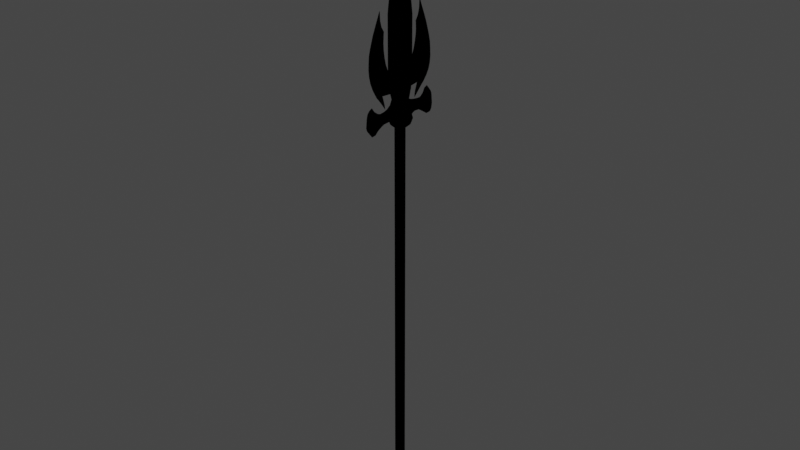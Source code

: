# Source: default_trident_DUO.blend  (saved by Blender 2.83.19; exported with 4.5.12 LTS)
import bpy
from mathutils import Matrix  # noqa: F401  (used for matrix-valued properties, if any)

bpy.ops.wm.read_factory_settings(use_empty=True)
scene = bpy.context.scene
scene.name = 'Scene'

# ---- collections
col_collection = bpy.data.collections.new('Collection'); scene.collection.children.link(col_collection)
col_mesh = bpy.data.collections.new('Mesh'); scene.collection.children.link(col_mesh)
col_rig = bpy.data.collections.new('Rig'); scene.collection.children.link(col_rig)
col_collision = bpy.data.collections.new('Collision'); scene.collection.children.link(col_collision)
col_extras = bpy.data.collections.new('Extras'); scene.collection.children.link(col_extras)

# ---- materials (node trees are filled in below, after node groups)
mat_toon2 = bpy.data.materials.new('Toon2')
mat_toon2.use_transparent_shadow = False

# ---- material node trees
mat_toon2.use_nodes = True; mat_toon2.node_tree.nodes.clear()
_N = mat_toon2.node_tree.nodes; _L = mat_toon2.node_tree.links
n0 = _N.new('ShaderNodeBsdfToon'); n0.name = 'Toon BSDF'; n0.location = (10, 300)
n0.inputs[0].default_value = (0.0, 0.0, 0.0, 1.0)
n0.inputs[1].default_value = 0.4273
n0.inputs[2].default_value = 0.3273
n1 = _N.new('ShaderNodeNewGeometry'); n1.name = 'Geometry'; n1.location = (-180, 280)
n2 = _N.new('ShaderNodeOutputMaterial'); n2.name = 'Material Output.001'; n2.location = (273, 260)
_L.new(n0.outputs[0], n2.inputs[0])
_L.new(n1.outputs[1], n0.inputs[3])
n2.is_active_output = True

# ---- world
world_world = bpy.data.worlds.new('World'); scene.world = world_world
world_world.use_nodes = True; world_world.node_tree.nodes.clear()
_N = world_world.node_tree.nodes; _L = world_world.node_tree.links
n0 = _N.new('ShaderNodeOutputWorld'); n0.name = 'World Output'; n0.location = (300, 300)
n1 = _N.new('ShaderNodeBackground'); n1.name = 'Background'; n1.location = (10, 300)
n1.inputs[0].default_value = (0.05088, 0.05088, 0.05088, 1.0)
_L.new(n1.outputs[0], n0.inputs[0])
n0.is_active_output = True
world_world.color = (0.05088, 0.05088, 0.05088)
world_world.use_sun_shadow = False
world_world.sun_shadow_jitter_overblur = 0.0

# ---- meshes
me_cylinder = bpy.data.meshes.new('Cylinder')
me_cylinder.from_pydata([(-0.01085, -0.02619, 0.1828), (-0.01085, -0.02619, 2.348), (-0.02005, -0.02005, 0.1828), (-0.02005, -0.02005, 2.348), (-0.02619, -0.01085, 0.1828), (-0.02619, -0.01085, 2.348), (-0.02835, 3.381e-10, 0.1828), (-0.02835, 3.381e-10, 2.348), (-0.02619, 0.01085, 0.1828), (-0.02619, 0.01085, 2.348), (-0.02005, 0.02005, 0.1828), (-0.02005, 0.02005, 2.348), (-0.01085, 0.02619, 0.1828), (-0.01085, 0.02619, 2.348), (-0.02226, -0.05374, 0.1828), (-0.04113, -0.04113, 0.1828), (-0.05374, -0.02226, 0.1828), (-0.05817, 8.161e-10, 0.1828), (-0.05374, 0.02226, 0.1828), (-0.04113, 0.04113, 0.1828), (-0.02226, 0.05374, 0.1828), (-0.02196, -0.05302, 0.07843), (-0.04058, -0.04058, 0.07843), (-0.05302, -0.02196, 0.07843), (-0.05739, 8.177e-10, 0.07843), (-0.05302, 0.02196, 0.07843), (-0.04058, 0.04058, 0.07843), (-0.02196, 0.05302, 0.07843), (-0.06794, 0.06794, 0.1467), (-0.08877, 0.03677, 0.1467), (-0.03677, 0.08877, 0.1467), (-0.03677, -0.08877, 0.1467), (-0.06794, -0.06794, 0.1467), (-0.08877, -0.03677, 0.1467), (-0.09608, 1.224e-09, 0.1467), (-0.0473, 0.0473, 0.1161), (-0.0256, 0.0618, 0.1161), (-0.0256, -0.0618, 0.1161), (-0.0473, -0.0473, 0.1161), (-0.0618, -0.0256, 0.1161), (-0.06689, 9.24e-10, 0.1161), (-0.0618, 0.0256, 0.1161), (-0.04276, 0.04276, 0.09729), (-0.02314, 0.05587, 0.09729), (-0.02314, -0.05587, 0.09729), (-0.04276, -0.04276, 0.09729), (-0.05587, -0.02314, 0.09729), (-0.06047, 8.599e-10, 0.09729), (-0.05587, 0.02314, 0.09729), (-0.07187, 0.02977, 0.1284), (-0.05501, 0.05501, 0.1284), (-0.02977, 0.07187, 0.1284), (-0.02977, -0.07187, 0.1284), (-0.05501, -0.05501, 0.1284), (-0.07187, -0.02977, 0.1284), (-0.07779, 1.055e-09, 0.1284), (-0.02255, -0.05444, 0.05566), (-0.04166, -0.04166, 0.05566), (-0.05444, -0.02255, 0.05566), (-0.05892, 8.706e-10, 0.05566), (-0.05444, 0.02255, 0.05566), (-0.04166, 0.04166, 0.05566), (-0.02255, 0.05444, 0.05566), (-0.02437, -0.05884, 0.04151), (-0.04503, -0.04503, 0.04151), (-0.05884, -0.02437, 0.04151), (-0.06368, 8.657e-10, 0.04151), (-0.05884, 0.02437, 0.04151), (-0.04503, 0.04503, 0.04151), (-0.02437, 0.05884, 0.04151), (-0.02463, -0.05945, 0.03976), (-0.0455, -0.0455, 0.03976), (-0.05945, -0.02463, 0.03976), (-0.06435, 8.816e-10, 0.03976), (-0.05945, 0.02463, 0.03976), (-0.0455, 0.0455, 0.03976), (-0.02463, 0.05945, 0.03976), (-0.02441, -0.05894, 0.03796), (-0.04511, -0.04511, 0.03796), (-0.05894, -0.02441, 0.03796), (-0.06379, 8.82e-10, 0.03796), (-0.05894, 0.02441, 0.03796), (-0.04511, 0.04511, 0.03796), (-0.02441, 0.05894, 0.03796), (-0.0143, -0.03452, 0.03796), (-0.02642, -0.02642, 0.03796), (-0.03452, -0.0143, 0.03796), (-0.03736, 7.095e-10, 0.03796), (-0.03452, 0.0143, 0.03796), (-0.02642, 0.02642, 0.03796), (-0.0143, 0.03452, 0.03796), (-0.0139, -0.03355, 0.0371), (-0.02568, -0.02568, 0.0371), (-0.03355, -0.0139, 0.0371), (-0.03631, 6.7e-10, 0.0371), (-0.03355, 0.0139, 0.0371), (-0.02568, 0.02568, 0.0371), (-0.0139, 0.03355, 0.0371), (-0.0139, -0.03355, 0.01639), (-0.02568, -0.02568, 0.01639), (-0.03355, -0.0139, 0.01639), (-0.03631, 6.7e-10, 0.01639), (-0.03355, 0.0139, 0.01639), (-0.02568, 0.02568, 0.01639), (-0.0139, 0.03355, 0.01639), (-0.01349, -0.03258, 0.01497), (-0.02493, -0.02493, 0.01497), (-0.03258, -0.01349, 0.01497), (-0.03526, 6.506e-10, 0.01497), (-0.03258, 0.01349, 0.01497), (-0.02493, 0.02493, 0.01497), (-0.01349, 0.03258, 0.01497), (-0.01252, -0.03022, 0.01331), (-0.02313, -0.02313, 0.01331), (-0.03022, -0.01252, 0.01331), (-0.03271, 6.035e-10, 0.01331), (-0.03022, 0.01252, 0.01331), (-0.02313, 0.02313, 0.01331), (-0.01252, 0.03022, 0.01331), (-0.03158, 0.03158, 2.366), (-0.04633, 0.01919, 2.366), (-0.05015, 6.734e-10, 2.366), (-0.04633, -0.01919, 2.366), (-0.03158, -0.03158, 2.366), (-0.01919, -0.04633, 2.366), (-0.01919, 0.04633, 2.366), (-0.02162, 0.05219, 2.373), (-0.03557, 0.03557, 2.373), (-0.05219, 0.02162, 2.373), (-0.05649, 7.291e-10, 2.373), (-0.05219, -0.02162, 2.373), (-0.03557, -0.03557, 2.373), (-0.02162, -0.05219, 2.373), (-0.0417, -0.0417, 2.406), (-0.06828, 7.841e-10, 2.406), (-0.0417, 0.0417, 2.406), (-0.02613, 0.06309, 2.406), (-0.01714, -0.04139, 2.49), (-0.02736, -0.02736, 2.49), (-0.04139, -0.01714, 2.49), (-0.02736, 0.02736, 2.49), (-0.02098, -0.05066, 2.551), (-0.03877, -0.03877, 2.551), (-0.05066, -0.02098, 2.551), (-0.05066, 0.02098, 2.551), (-0.03877, 0.03877, 2.551), (-0.02301, -0.05555, 2.629), (-0.04252, -0.04252, 2.629), (-0.05555, -0.02301, 2.629), (-0.06013, 1.199e-10, 2.629), (-0.05555, 0.02301, 2.629), (-0.04252, 0.04252, 2.629), (-0.02301, 0.05555, 2.629), (-0.02301, -0.05555, 2.937), (-0.04252, -0.04252, 2.937), (-0.05555, -0.02301, 2.937), (-0.06013, 1.199e-10, 2.937), (-0.05555, 0.02301, 2.937), (-0.04252, 0.04252, 2.937), (-0.02301, 0.05555, 2.937), (-0.01009, -0.02435, 3.303), (-0.01864, -0.01864, 3.303), (-0.02435, -0.01009, 3.303), (-0.02636, -4.705e-10, 3.303), (-0.02435, 0.01009, 3.303), (-0.01864, 0.01864, 3.303), (-0.01009, 0.02435, 3.303), (-0.01304, 0.1029, 2.409), (-0.01723, 0.08417, 2.408), (-0.01087, 0.1209, 2.407), (-0.009352, 0.136, 2.405), (-0.009052, 0.1522, 2.398), (-0.008107, 0.1707, 2.388), (-0.005004, 0.1957, 2.372), (-0.009304, 0.1029, 2.463), (-0.01247, 0.08417, 2.467), (-0.01714, 0.04139, 2.49), (-0.00801, 0.1209, 2.459), (-0.006429, 0.136, 2.457), (-0.006656, 0.153, 2.456), (-0.008593, 0.1707, 2.46), (-0.01177, 0.1957, 2.474), (-0.01665, 0.2144, 2.494), (-0.01453, 0.2294, 2.482), (-0.008174, 0.2434, 2.464), (-0.01506, 0.1029, 2.414), (-0.01246, 0.1209, 2.413), (-0.01085, 0.136, 2.411), (-0.0111, 0.153, 2.405), (-0.01341, 0.1707, 2.397), (-0.01806, 0.1957, 2.385), (-0.02269, 0.2144, 2.376), (-0.01992, 0.2294, 2.39), (-0.01247, 0.2434, 2.412), (-0.01996, 0.08417, 2.412), (-0.06309, -0.02613, 2.406), (-0.06309, 0.02613, 2.406), (-0.01304, -0.1029, 2.409), (-0.01723, -0.08417, 2.408), (-0.02613, -0.06309, 2.406), (-0.01087, -0.1209, 2.407), (-0.009352, -0.136, 2.405), (-0.009052, -0.1522, 2.398), (-0.008107, -0.1707, 2.388), (-0.005004, -0.1957, 2.372), (-0.009304, -0.1029, 2.463), (-0.01247, -0.08417, 2.467), (-0.00801, -0.1209, 2.459), (-0.006429, -0.136, 2.457), (-0.006656, -0.153, 2.456), (-0.008593, -0.1707, 2.46), (-0.01177, -0.1957, 2.474), (-0.01665, -0.2144, 2.494), (-0.01453, -0.2294, 2.482), (-0.008174, -0.2434, 2.464), (-0.01506, -0.1029, 2.414), (-0.01246, -0.1209, 2.413), (-0.01085, -0.136, 2.411), (-0.0111, -0.153, 2.405), (-0.01341, -0.1707, 2.397), (-0.01806, -0.1957, 2.385), (-0.02269, -0.2144, 2.376), (-0.01992, -0.2294, 2.39), (-0.01247, -0.2434, 2.412), (-0.01996, -0.08417, 2.412), (-0.01089, -0.05752, 2.534), (-0.009841, -0.06394, 2.542), (-0.006664, -0.0776, 2.549), (-0.02201, -0.06107, 2.584), (-0.02257, -0.05297, 2.59), (-0.02273, -0.0678, 2.593), (-0.02357, -0.0776, 2.6), (-0.02466, -0.1182, 2.619), (-0.01868, -0.05929, 2.559), (-0.01694, -0.06587, 2.567), (-0.01484, -0.0776, 2.574), (-0.01289, -0.1262, 2.585), (-0.02211, -0.05199, 2.57), (-0.02301, -0.05555, 2.615), (-0.02111, -0.06309, 2.625), (-0.01989, -0.06979, 2.629), (-0.01909, -0.0776, 2.635), (-0.02381, -0.108, 2.662), (-0.04225, -0.1873, 2.687), (-0.01879, -0.1618, 2.552), (-0.03803, -0.1881, 2.759), (-0.02673, -0.1832, 2.825), (-0.01483, -0.17, 2.899), (-0.01145, -0.1645, 2.921), (-0.006439, -0.1572, 2.951), (-0.004095, -0.1532, 2.968), (-0.01517, -0.1502, 2.536), (-0.009188, -0.1304, 2.506), (-0.00512, -0.1217, 2.49), (-0.03715, -0.1804, 2.619), (-0.02828, -0.174, 2.585), (-0.04118, -0.1849, 2.653), (-0.04017, -0.1884, 2.723), (-0.03257, -0.1863, 2.793), (-0.02139, -0.1774, 2.862), (-0.02747, -0.1398, 2.723), (-0.003788, -0.1255, 2.872), (-0.00981, -0.1338, 2.851), (-0.01473, -0.1409, 2.826), (-0.004177, -0.1517, 2.932), (-0.02673, -0.1243, 2.687), (-0.02507, -0.1458, 2.759), (-0.0201, -0.1454, 2.793), (-0.004283, -0.1433, 2.898), (-0.01089, 0.05752, 2.534), (-0.02098, 0.05066, 2.551), (-0.009841, 0.06393, 2.542), (-0.006665, 0.0776, 2.549), (-0.02201, 0.06107, 2.584), (-0.02257, 0.05297, 2.59), (-0.02273, 0.0678, 2.593), (-0.02357, 0.0776, 2.6), (-0.02466, 0.1182, 2.619), (-0.01868, 0.05929, 2.559), (-0.01694, 0.06587, 2.567), (-0.01484, 0.0776, 2.574), (-0.01289, 0.1262, 2.585), (-0.02211, 0.05199, 2.57), (-0.02301, 0.05555, 2.615), (-0.02111, 0.06309, 2.625), (-0.01989, 0.06979, 2.629), (-0.01909, 0.0776, 2.635), (-0.02381, 0.108, 2.662), (-0.04225, 0.1873, 2.687), (-0.01879, 0.1618, 2.552), (-0.03803, 0.1881, 2.759), (-0.02673, 0.1832, 2.825), (-0.01483, 0.17, 2.899), (-0.01145, 0.1645, 2.921), (-0.006439, 0.1572, 2.951), (-0.004096, 0.1532, 2.968), (-0.01517, 0.1502, 2.536), (-0.009188, 0.1304, 2.506), (-0.005121, 0.1217, 2.49), (-0.03715, 0.1804, 2.619), (-0.02828, 0.174, 2.585), (-0.04118, 0.1849, 2.653), (-0.04017, 0.1884, 2.723), (-0.03257, 0.1863, 2.793), (-0.02139, 0.1774, 2.862), (-0.02747, 0.1398, 2.723), (-0.003788, 0.1255, 2.872), (-0.00981, 0.1338, 2.851), (-0.01473, 0.1409, 2.826), (-0.004177, 0.1517, 2.932), (-0.02673, 0.1243, 2.687), (-0.02507, 0.1458, 2.759), (-0.0201, 0.1454, 2.793), (-0.004284, 0.1433, 2.898), (-0.04139, 0.01714, 2.49), (-0.05483, -1.336e-07, 2.551), (-0.0448, -1.51e-07, 2.49), (0.0, 0.02835, 0.1828), (0.0, 0.02835, 2.348), (0.0, -0.02835, 0.1828), (0.0, -0.02835, 2.348), (0.01085, -0.02619, 0.1828), (0.01085, -0.02619, 2.348), (0.02005, -0.02005, 0.1828), (0.02005, -0.02005, 2.348), (0.02619, -0.01085, 0.1828), (0.02619, -0.01085, 2.348), (0.02835, 3.381e-10, 0.1828), (0.02835, 3.381e-10, 2.348), (0.02619, 0.01085, 0.1828), (0.02619, 0.01085, 2.348), (0.02005, 0.02005, 0.1828), (0.02005, 0.02005, 2.348), (0.01085, 0.02619, 0.1828), (0.01085, 0.02619, 2.348), (0.0, 0.05817, 0.1828), (0.0, -0.05817, 0.1828), (0.02226, -0.05374, 0.1828), (0.04113, -0.04113, 0.1828), (0.05374, -0.02226, 0.1828), (0.05817, 8.161e-10, 0.1828), (0.05374, 0.02226, 0.1828), (0.04113, 0.04113, 0.1828), (0.02226, 0.05374, 0.1828), (0.0, 0.05739, 0.07843), (0.0, -0.05739, 0.07843), (0.02196, -0.05302, 0.07843), (0.04058, -0.04058, 0.07843), (0.05302, -0.02196, 0.07843), (0.05739, 8.177e-10, 0.07843), (0.05302, 0.02196, 0.07843), (0.04058, 0.04058, 0.07843), (0.02196, 0.05302, 0.07843), (0.06794, 0.06794, 0.1467), (0.08877, 0.03677, 0.1467), (0.03677, 0.08877, 0.1467), (0.0, -0.09608, 0.1467), (0.0, 0.09608, 0.1467), (0.03677, -0.08877, 0.1467), (0.06794, -0.06794, 0.1467), (0.08877, -0.03677, 0.1467), (0.09608, 1.224e-09, 0.1467), (0.0473, 0.0473, 0.1161), (0.0256, 0.0618, 0.1161), (0.0, -0.06689, 0.1161), (0.0256, -0.0618, 0.1161), (0.0473, -0.0473, 0.1161), (0.0618, -0.0256, 0.1161), (0.06689, 9.24e-10, 0.1161), (0.0618, 0.0256, 0.1161), (0.0, 0.06689, 0.1161), (0.04276, 0.04276, 0.09729), (0.02314, 0.05587, 0.09729), (0.0, -0.06047, 0.09729), (0.02314, -0.05587, 0.09729), (0.04276, -0.04276, 0.09729), (0.05587, -0.02314, 0.09729), (0.06047, 8.599e-10, 0.09729), (0.05587, 0.02314, 0.09729), (0.0, 0.06047, 0.09729), (0.07187, 0.02977, 0.1284), (0.0, 0.07779, 0.1284), (0.05501, 0.05501, 0.1284), (0.02977, 0.07187, 0.1284), (0.0, -0.07779, 0.1284), (0.02977, -0.07187, 0.1284), (0.05501, -0.05501, 0.1284), (0.07187, -0.02977, 0.1284), (0.07779, 1.055e-09, 0.1284), (0.0, 0.05892, 0.05566), (0.0, -0.05892, 0.05566), (0.02255, -0.05444, 0.05566), (0.04166, -0.04166, 0.05566), (0.05444, -0.02255, 0.05566), (0.05892, 8.706e-10, 0.05566), (0.05444, 0.02255, 0.05566), (0.04166, 0.04166, 0.05566), (0.02255, 0.05444, 0.05566), (0.0, 0.06368, 0.04151), (0.0, -0.06368, 0.04151), (0.02437, -0.05884, 0.04151), (0.04503, -0.04503, 0.04151), (0.05884, -0.02437, 0.04151), (0.06368, 8.657e-10, 0.04151), (0.05884, 0.02437, 0.04151), (0.04503, 0.04503, 0.04151), (0.02437, 0.05884, 0.04151), (0.0, 0.06435, 0.03976), (0.0, -0.06435, 0.03976), (0.02463, -0.05945, 0.03976), (0.0455, -0.0455, 0.03976), (0.05945, -0.02463, 0.03976), (0.06435, 8.816e-10, 0.03976), (0.05945, 0.02463, 0.03976), (0.0455, 0.0455, 0.03976), (0.02463, 0.05945, 0.03976), (0.0, 0.06379, 0.03796), (0.0, -0.06379, 0.03796), (0.02441, -0.05894, 0.03796), (0.04511, -0.04511, 0.03796), (0.05894, -0.02441, 0.03796), (0.06379, 8.82e-10, 0.03796), (0.05894, 0.02441, 0.03796), (0.04511, 0.04511, 0.03796), (0.02441, 0.05894, 0.03796), (0.0, 0.03736, 0.03796), (0.0, -0.03736, 0.03796), (0.0143, -0.03452, 0.03796), (0.02642, -0.02642, 0.03796), (0.03452, -0.0143, 0.03796), (0.03736, 7.095e-10, 0.03796), (0.03452, 0.0143, 0.03796), (0.02642, 0.02642, 0.03796), (0.0143, 0.03452, 0.03796), (0.0, 0.03631, 0.0371), (0.0, -0.03631, 0.0371), (0.0139, -0.03355, 0.0371), (0.02568, -0.02568, 0.0371), (0.03355, -0.0139, 0.0371), (0.03631, 6.7e-10, 0.0371), (0.03355, 0.0139, 0.0371), (0.02568, 0.02568, 0.0371), (0.0139, 0.03355, 0.0371), (0.0, 0.03631, 0.01639), (0.0, -0.03631, 0.01639), (0.0139, -0.03355, 0.01639), (0.02568, -0.02568, 0.01639), (0.03355, -0.0139, 0.01639), (0.03631, 6.7e-10, 0.01639), (0.03355, 0.0139, 0.01639), (0.02568, 0.02568, 0.01639), (0.0139, 0.03355, 0.01639), (0.0, 0.03526, 0.01497), (0.0, -0.03526, 0.01497), (0.01349, -0.03258, 0.01497), (0.02493, -0.02493, 0.01497), (0.03258, -0.01349, 0.01497), (0.03526, 6.506e-10, 0.01497), (0.03258, 0.01349, 0.01497), (0.02493, 0.02493, 0.01497), (0.01349, 0.03258, 0.01497), (0.0, 0.03271, 0.01331), (0.0, -0.03271, 0.01331), (0.01252, -0.03022, 0.01331), (0.02313, -0.02313, 0.01331), (0.03022, -0.01252, 0.01331), (0.03271, 6.035e-10, 0.01331), (0.03022, 0.01252, 0.01331), (0.02313, 0.02313, 0.01331), (0.01252, 0.03022, 0.01331), (0.0, -2.112e-10, 1.49e-08), (0.03158, 0.03158, 2.366), (0.04633, 0.01919, 2.366), (0.05015, 6.734e-10, 2.366), (0.04633, -0.01919, 2.366), (0.03158, -0.03158, 2.366), (0.01919, -0.04633, 2.366), (0.0, -0.05015, 2.366), (0.0, 0.05015, 2.366), (0.01919, 0.04633, 2.366), (0.0, 0.05649, 2.373), (0.02162, 0.05219, 2.373), (0.03557, 0.03557, 2.373), (0.05219, 0.02162, 2.373), (0.05649, 7.291e-10, 2.373), (0.05219, -0.02162, 2.373), (0.03557, -0.03557, 2.373), (0.02162, -0.05219, 2.373), (0.0, -0.05649, 2.373), (0.0417, -0.0417, 2.406), (0.06828, 7.841e-10, 2.406), (0.0417, 0.0417, 2.406), (0.02613, 0.06309, 2.406), (0.0, 0.06828, 2.406), (0.01714, -0.04139, 2.49), (0.02736, -0.02736, 2.49), (0.04139, -0.01714, 2.49), (0.02736, 0.02736, 2.49), (0.0, -0.05483, 2.551), (0.02098, -0.05066, 2.551), (0.03877, -0.03877, 2.551), (0.05066, -0.02098, 2.551), (0.05066, 0.02098, 2.551), (0.03877, 0.03877, 2.551), (0.0, 0.05483, 2.551), (0.0, -0.06013, 2.629), (0.02301, -0.05555, 2.629), (0.04252, -0.04252, 2.629), (0.05555, -0.02301, 2.629), (0.06013, 1.199e-10, 2.629), (0.05555, 0.02301, 2.629), (0.04252, 0.04252, 2.629), (0.02301, 0.05555, 2.629), (0.0, 0.06013, 2.629), (0.0, -0.06013, 2.937), (0.02301, -0.05555, 2.937), (0.04252, -0.04252, 2.937), (0.05555, -0.02301, 2.937), (0.06013, 1.199e-10, 2.937), (0.05555, 0.02301, 2.937), (0.04252, 0.04252, 2.937), (0.02301, 0.05555, 2.937), (0.0, 0.06013, 2.937), (0.0, -0.02636, 3.303), (0.01009, -0.02435, 3.303), (0.01864, -0.01864, 3.303), (0.02435, -0.01009, 3.303), (0.02636, -4.705e-10, 3.303), (0.02435, 0.01009, 3.303), (0.01864, 0.01864, 3.303), (0.01009, 0.02435, 3.303), (0.0, 0.02636, 3.303), (0.0, -1.69e-09, 3.581), (0.01304, 0.1029, 2.409), (0.01723, 0.08417, 2.408), (0.01087, 0.1209, 2.407), (0.009352, 0.136, 2.405), (0.009052, 0.1522, 2.398), (0.008107, 0.1707, 2.388), (0.005004, 0.1957, 2.372), (0.009304, 0.1029, 2.463), (0.01247, 0.08417, 2.467), (0.01714, 0.04139, 2.49), (0.00801, 0.1209, 2.459), (0.006429, 0.136, 2.457), (0.006656, 0.153, 2.456), (0.008593, 0.1707, 2.46), (0.01177, 0.1957, 2.474), (0.01665, 0.2144, 2.494), (0.01453, 0.2294, 2.482), (0.008174, 0.2434, 2.464), (0.01506, 0.1029, 2.414), (0.01246, 0.1209, 2.413), (0.01085, 0.136, 2.411), (0.0111, 0.153, 2.405), (0.01341, 0.1707, 2.397), (0.01806, 0.1957, 2.385), (0.02269, 0.2144, 2.376), (0.01992, 0.2294, 2.39), (0.01247, 0.2434, 2.412), (0.01996, 0.08417, 2.412), (0.0, 0.1029, 2.47), (0.0, 0.08417, 2.475), (0.0, 0.1209, 2.467), (0.0, 0.136, 2.465), (0.0, 0.153, 2.464), (0.0, 0.1707, 2.47), (0.0, 0.1957, 2.488), (0.0, 0.2144, 2.359), (0.0, 0.2144, 2.513), (0.0, 0.2294, 2.378), (0.0, 0.2294, 2.496), (0.0, 0.2434, 2.472), (0.0, 0.2434, 2.405), (0.0, 0.2494, 2.45), (0.0, 0.2494, 2.428), (0.0, 0.1029, 2.409), (0.0, 0.08417, 2.408), (0.0, 0.1209, 2.407), (0.0, 0.136, 2.405), (0.0, 0.153, 2.398), (0.0, 0.1707, 2.388), (0.0, 0.1957, 2.372), (0.0, 0.04774, 2.48), (0.0, 0.06576, 2.415), (0.06309, -0.02613, 2.406), (0.06309, 0.02613, 2.406), (0.01304, -0.1029, 2.409), (0.01723, -0.08417, 2.408), (0.0, -0.1029, 2.47), (0.0, -0.08417, 2.475), (0.02613, -0.06309, 2.406), (0.0, -0.0448, 2.49), (0.01087, -0.1209, 2.407), (0.0, -0.1209, 2.467), (0.009352, -0.136, 2.405), (0.0, -0.136, 2.465), (0.009052, -0.1522, 2.398), (0.0, -0.153, 2.464), (0.008107, -0.1707, 2.388), (0.0, -0.1707, 2.47), (0.005004, -0.1957, 2.372), (0.0, -0.1957, 2.488), (0.0, -0.2144, 2.359), (0.0, -0.2144, 2.513), (0.0, -0.2294, 2.378), (0.0, -0.2294, 2.496), (0.0, -0.2434, 2.472), (0.0, -0.2434, 2.405), (0.009304, -0.1029, 2.463), (0.01247, -0.08417, 2.467), (0.00801, -0.1209, 2.459), (0.006429, -0.136, 2.457), (0.006656, -0.153, 2.456), (0.008593, -0.1707, 2.46), (0.01177, -0.1957, 2.474), (0.01665, -0.2144, 2.494), (0.01453, -0.2294, 2.482), (0.0, -0.2494, 2.45), (0.008174, -0.2434, 2.464), (0.01506, -0.1029, 2.414), (0.01246, -0.1209, 2.413), (0.01085, -0.136, 2.411), (0.0111, -0.153, 2.405), (0.01341, -0.1707, 2.397), (0.01806, -0.1957, 2.385), (0.02269, -0.2144, 2.376), (0.01992, -0.2294, 2.39), (0.0, -0.2494, 2.428), (0.01247, -0.2434, 2.412), (0.01996, -0.08417, 2.412), (0.0, -0.1029, 2.409), (0.0, -0.08417, 2.408), (0.0, -0.06828, 2.406), (0.0, -0.1209, 2.407), (0.0, -0.136, 2.405), (0.0, -0.153, 2.398), (0.0, -0.1707, 2.388), (0.0, -0.1957, 2.372), (0.0, -0.04774, 2.48), (0.0, -0.06576, 2.415), (0.01089, -0.05752, 2.534), (0.0, -0.06462, 2.634), (0.009841, -0.06394, 2.542), (0.0, -0.07166, 2.643), (0.006664, -0.0776, 2.549), (0.0, -0.0776, 2.651), (0.0, -0.1342, 2.551), (0.0, -0.1021, 2.687), (0.0, -0.1766, 2.552), (0.0, -0.2044, 2.687), (0.0, -0.1146, 2.475), (0.0, -0.1305, 2.759), (0.0, -0.2023, 2.759), (0.0, -0.1306, 2.826), (0.0, -0.1945, 2.826), (0.0, -0.1194, 2.873), (0.0, -0.1782, 2.903), (0.0, -0.1364, 2.899), (0.0, -0.1717, 2.927), (0.0, -0.1463, 2.932), (0.0, -0.1618, 2.958), (0.0, -0.1488, 2.958), (0.0, -0.1558, 2.974), (0.0, -0.1618, 2.536), (0.0, -0.1288, 2.536), (0.0, -0.136, 2.505), (0.0, -0.1199, 2.506), (0.0, -0.1246, 2.49), (0.0, -0.1164, 2.491), (0.02201, -0.06107, 2.584), (0.02257, -0.05297, 2.59), (0.02273, -0.0678, 2.593), (0.02357, -0.0776, 2.6), (0.02466, -0.1182, 2.619), (0.0, -0.1984, 2.619), (0.01868, -0.05929, 2.559), (0.01694, -0.06587, 2.567), (0.01484, -0.0776, 2.574), (0.01289, -0.1262, 2.585), (0.0, -0.1899, 2.586), (0.02211, -0.05199, 2.57), (0.02301, -0.05555, 2.615), (0.02111, -0.06309, 2.625), (0.01989, -0.06979, 2.629), (0.01909, -0.0776, 2.635), (0.02381, -0.108, 2.662), (0.0, -0.2027, 2.653), (0.0, -0.1196, 2.723), (0.0, -0.2046, 2.723), (0.0, -0.1323, 2.793), (0.0, -0.199, 2.793), (0.0, -0.1263, 2.849), (0.0, -0.187, 2.865), (0.04225, -0.1873, 2.687), (0.01879, -0.1618, 2.552), (0.03803, -0.1881, 2.759), (0.02673, -0.1832, 2.825), (0.01483, -0.17, 2.899), (0.01145, -0.1645, 2.921), (0.006439, -0.1572, 2.951), (0.004095, -0.1532, 2.968), (0.0, -0.1502, 2.984), (0.01517, -0.1502, 2.536), (0.009188, -0.1304, 2.506), (0.00512, -0.1217, 2.49), (0.03715, -0.1804, 2.619), (0.02828, -0.174, 2.585), (0.04118, -0.1849, 2.653), (0.04017, -0.1884, 2.723), (0.03257, -0.1863, 2.793), (0.02139, -0.1774, 2.862), (0.02747, -0.1398, 2.723), (0.003788, -0.1255, 2.872), (0.00981, -0.1338, 2.851), (0.01473, -0.1409, 2.826), (0.004177, -0.1517, 2.932), (0.02673, -0.1243, 2.687), (0.02507, -0.1458, 2.759), (0.0201, -0.1454, 2.793), (0.004283, -0.1433, 2.898), (0.0, -0.05752, 2.534), (0.0, -0.06394, 2.542), (0.0, -0.0776, 2.549), (0.0, -0.05748, 2.59), (0.0, -0.05616, 2.57), (0.0, -0.0588, 2.61), (0.01089, 0.05752, 2.534), (0.02098, 0.05066, 2.551), (0.009841, 0.06393, 2.542), (0.006665, 0.0776, 2.549), (0.02201, 0.06107, 2.584), (0.02257, 0.05297, 2.59), (0.02273, 0.0678, 2.593), (0.02357, 0.0776, 2.6), (0.02466, 0.1182, 2.619), (0.01868, 0.05929, 2.559), (0.01694, 0.06587, 2.567), (0.01484, 0.0776, 2.574), (0.01289, 0.1262, 2.585), (0.02211, 0.05199, 2.57), (0.02301, 0.05555, 2.615), (0.02111, 0.06309, 2.625), (0.01989, 0.06979, 2.629), (0.01909, 0.0776, 2.635), (0.02381, 0.108, 2.662), (0.04225, 0.1873, 2.687), (0.01879, 0.1618, 2.552), (0.03803, 0.1881, 2.759), (0.02673, 0.1832, 2.825), (0.01483, 0.17, 2.899), (0.01145, 0.1645, 2.921), (0.006439, 0.1572, 2.951), (0.004096, 0.1532, 2.968), (0.01517, 0.1502, 2.536), (0.009188, 0.1304, 2.506), (0.005121, 0.1217, 2.49), (0.03715, 0.1804, 2.619), (0.02828, 0.174, 2.585), (0.04118, 0.1849, 2.653), (0.04017, 0.1884, 2.723), (0.03257, 0.1863, 2.793), (0.02139, 0.1774, 2.862), (0.02747, 0.1398, 2.723), (0.003788, 0.1255, 2.872), (0.00981, 0.1338, 2.851), (0.01473, 0.1409, 2.826), (0.004177, 0.1517, 2.932), (0.02673, 0.1243, 2.687), (0.02507, 0.1458, 2.759), (0.0201, 0.1454, 2.793), (0.004284, 0.1433, 2.898), (0.0, 0.06462, 2.634), (0.0, 0.07166, 2.643), (0.0, 0.0776, 2.651), (0.0, 0.1342, 2.551), (0.0, 0.1021, 2.687), (0.0, 0.1766, 2.552), (0.0, 0.2044, 2.687), (0.0, 0.1146, 2.475), (0.0, 0.1305, 2.759), (0.0, 0.2023, 2.759), (0.0, 0.1306, 2.826), (0.0, 0.1945, 2.826), (0.0, 0.1194, 2.873), (0.0, 0.1782, 2.903), (0.0, 0.1364, 2.899), (0.0, 0.1717, 2.927), (0.0, 0.1463, 2.932), (0.0, 0.1618, 2.958), (0.0, 0.1488, 2.958), (0.0, 0.1558, 2.974), (0.0, 0.1618, 2.536), (0.0, 0.1288, 2.536), (0.0, 0.136, 2.505), (0.0, 0.1199, 2.506), (0.0, 0.1246, 2.49), (0.0, 0.1164, 2.491), (0.0, 0.1984, 2.619), (0.0, 0.1899, 2.586), (0.0, 0.2027, 2.653), (0.0, 0.1196, 2.723), (0.0, 0.2046, 2.723), (0.0, 0.1323, 2.793), (0.0, 0.199, 2.793), (0.0, 0.1263, 2.849), (0.0, 0.187, 2.865), (0.0, 0.1502, 2.984), (0.0, 0.05752, 2.534), (0.0, 0.0448, 2.49), (0.0, 0.06393, 2.542), (0.0, 0.0776, 2.549), (0.0, 0.05748, 2.59), (0.0, 0.05616, 2.57), (0.0, 0.0588, 2.61), (0.04139, 0.01714, 2.49), (0.05483, -1.336e-07, 2.551), (0.0448, -1.51e-07, 2.49)], [], [(319, 320, 1, 0), (0, 1, 3, 2), (2, 3, 5, 4), (4, 5, 7, 6), (6, 7, 9, 8), (8, 9, 11, 10), (10, 11, 13, 12), (12, 13, 318, 317), (12, 317, 335, 20), (48, 42, 26, 25), (319, 0, 14, 336), (8, 10, 19, 18), (4, 6, 17, 16), (0, 2, 15, 14), (10, 12, 20, 19), (6, 8, 18, 17), (2, 4, 16, 15), (42, 43, 27, 26), (43, 379, 344, 27), (373, 44, 21, 345), (44, 45, 22, 21), (45, 46, 23, 22), (46, 47, 24, 23), (47, 48, 25, 24), (17, 18, 29, 34), (16, 17, 34, 33), (15, 16, 33, 32), (14, 15, 32, 31), (336, 14, 31, 356), (20, 335, 357, 30), (19, 20, 30, 28), (18, 19, 28, 29), (55, 49, 41, 40), (54, 55, 40, 39), (53, 54, 39, 38), (52, 53, 38, 37), (384, 52, 37, 364), (51, 381, 370, 36), (50, 51, 36, 35), (49, 50, 35, 41), (40, 41, 48, 47), (39, 40, 47, 46), (38, 39, 46, 45), (37, 38, 45, 44), (364, 37, 44, 373), (36, 370, 379, 43), (35, 36, 43, 42), (41, 35, 42, 48), (29, 28, 50, 49), (28, 30, 51, 50), (30, 357, 381, 51), (356, 31, 52, 384), (31, 32, 53, 52), (32, 33, 54, 53), (33, 34, 55, 54), (34, 29, 49, 55), (23, 24, 59, 58), (24, 25, 60, 59), (25, 26, 61, 60), (26, 27, 62, 61), (27, 344, 389, 62), (345, 21, 56, 390), (21, 22, 57, 56), (22, 23, 58, 57), (65, 66, 73, 72), (61, 62, 69, 68), (62, 389, 398, 69), (390, 56, 63, 399), (56, 57, 64, 63), (57, 58, 65, 64), (58, 59, 66, 65), (59, 60, 67, 66), (60, 61, 68, 67), (66, 67, 74, 73), (67, 68, 75, 74), (68, 69, 76, 75), (69, 398, 407, 76), (399, 63, 70, 408), (63, 64, 71, 70), (64, 65, 72, 71), (70, 71, 78, 77), (71, 72, 79, 78), (72, 73, 80, 79), (73, 74, 81, 80), (74, 75, 82, 81), (75, 76, 83, 82), (76, 407, 416, 83), (408, 70, 77, 417), (86, 87, 94, 93), (82, 83, 90, 89), (83, 416, 425, 90), (417, 77, 84, 426), (77, 78, 85, 84), (78, 79, 86, 85), (79, 80, 87, 86), (80, 81, 88, 87), (81, 82, 89, 88), (91, 92, 99, 98), (87, 88, 95, 94), (88, 89, 96, 95), (89, 90, 97, 96), (90, 425, 434, 97), (426, 84, 91, 435), (84, 85, 92, 91), (85, 86, 93, 92), (103, 104, 111, 110), (92, 93, 100, 99), (93, 94, 101, 100), (94, 95, 102, 101), (95, 96, 103, 102), (96, 97, 104, 103), (97, 434, 443, 104), (435, 91, 98, 444), (104, 443, 452, 111), (444, 98, 105, 453), (98, 99, 106, 105), (99, 100, 107, 106), (100, 101, 108, 107), (101, 102, 109, 108), (102, 103, 110, 109), (112, 113, 470), (108, 109, 116, 115), (109, 110, 117, 116), (110, 111, 118, 117), (111, 452, 461, 118), (453, 105, 112, 462), (105, 106, 113, 112), (106, 107, 114, 113), (107, 108, 115, 114), (113, 114, 470), (114, 115, 470), (115, 116, 470), (116, 117, 470), (117, 118, 470), (118, 461, 470), (462, 112, 470), (13, 11, 119, 125), (3, 1, 124, 123), (7, 5, 122, 121), (11, 9, 120, 119), (1, 320, 477, 124), (318, 13, 125, 478), (5, 3, 123, 122), (124, 477, 488, 132), (9, 7, 121, 120), (129, 130, 195, 134), (125, 119, 127, 126), (119, 120, 128, 127), (120, 121, 129, 128), (121, 122, 130, 129), (122, 123, 131, 130), (123, 124, 132, 131), (478, 125, 126, 480), (128, 129, 134, 196), (127, 128, 196, 135), (126, 127, 135, 136), (480, 126, 136, 493), (132, 488, 633, 199), (131, 132, 199, 133), (130, 131, 133, 195), (139, 138, 142, 143), (135, 196, 314, 140), (136, 135, 140, 176), (493, 136, 176, 809), (199, 633, 592, 137), (133, 199, 137, 138), (195, 133, 138, 139), (134, 195, 139, 316), (196, 134, 316, 314), (504, 270, 152, 513), (316, 139, 143, 315), (314, 316, 315, 144), (140, 314, 144, 145), (176, 140, 145, 270), (809, 176, 270, 504), (137, 592, 498, 141), (138, 137, 141, 142), (151, 150, 157, 158), (141, 498, 505, 146), (142, 141, 146, 147), (143, 142, 147, 148), (315, 143, 148, 149), (144, 315, 149, 150), (145, 144, 150, 151), (270, 145, 151, 152), (152, 151, 158, 159), (513, 152, 159, 522), (146, 505, 514, 153), (147, 146, 153, 154), (148, 147, 154, 155), (149, 148, 155, 156), (150, 149, 156, 157), (160, 523, 532), (156, 155, 162, 163), (157, 156, 163, 164), (158, 157, 164, 165), (159, 158, 165, 166), (522, 159, 166, 531), (153, 514, 523, 160), (154, 153, 160, 161), (155, 154, 161, 162), (161, 160, 532), (162, 161, 532), (163, 162, 532), (164, 163, 532), (165, 164, 532), (166, 165, 532), (531, 166, 532), (174, 175, 562, 561), (194, 168, 136), (174, 561, 563, 177), (177, 563, 564, 178), (178, 564, 565, 179), (179, 565, 566, 180), (180, 566, 567, 181), (181, 567, 569, 182), (182, 569, 571, 183), (184, 572, 574), (183, 571, 572, 184), (192, 183, 184, 193), (193, 184, 574, 575), (191, 182, 183, 192), (190, 181, 182, 191), (189, 180, 181, 190), (188, 179, 180, 189), (187, 178, 179, 188), (186, 177, 178, 187), (185, 174, 177, 186), (562, 175, 176, 809), (185, 194, 175, 174), (167, 168, 194, 185), (167, 185, 186, 169), (169, 186, 187, 170), (170, 187, 188, 171), (171, 188, 189, 172), (172, 189, 190, 173), (173, 190, 191, 568), (568, 191, 192, 570), (573, 193, 575), (570, 192, 193, 573), (175, 194, 136, 176), (136, 493, 584), (176, 136, 584, 583), (173, 568, 582), (172, 173, 582, 581), (171, 172, 581, 580), (170, 171, 580, 579), (169, 170, 579, 578), (167, 169, 578, 576), (136, 168, 577, 493), (809, 176, 583), (168, 167, 576, 577), (205, 589, 590, 206), (224, 199, 198), (205, 207, 594, 589), (207, 208, 596, 594), (208, 209, 598, 596), (209, 210, 600, 598), (210, 211, 602, 600), (211, 212, 604, 602), (212, 213, 606, 604), (214, 618, 607), (213, 214, 607, 606), (222, 223, 214, 213), (223, 628, 618, 214), (221, 222, 213, 212), (220, 221, 212, 211), (219, 220, 211, 210), (218, 219, 210, 209), (217, 218, 209, 208), (216, 217, 208, 207), (215, 216, 207, 205), (590, 592, 137, 206), (215, 205, 206, 224), (197, 215, 224, 198), (197, 200, 216, 215), (200, 201, 217, 216), (201, 202, 218, 217), (202, 203, 219, 218), (203, 204, 220, 219), (204, 603, 221, 220), (603, 605, 222, 221), (608, 628, 223), (605, 608, 223, 222), (206, 137, 199, 224), (199, 640, 633), (137, 639, 640, 199), (204, 638, 603), (203, 637, 638, 204), (202, 636, 637, 203), (201, 635, 636, 202), (200, 634, 635, 201), (197, 631, 634, 200), (199, 633, 632, 198), (592, 639, 137), (198, 632, 631, 197), (239, 642, 505, 238), (141, 137, 225), (239, 240, 644, 642), (240, 241, 646, 644), (241, 242, 648, 646), (256, 687, 650, 243), (253, 651, 668), (257, 245, 266, 260), (258, 246, 263, 267), (259, 247, 261, 262), (247, 248, 268, 261), (248, 249, 264, 268), (249, 250, 264), (250, 702, 662), (244, 251, 664, 649), (251, 252, 666, 664), (252, 253, 668, 666), (255, 680, 675, 254), (235, 236, 232, 231), (234, 235, 231, 230), (233, 234, 230, 228), (233, 228, 229, 237), (225, 233, 237, 141), (225, 226, 234, 233), (226, 227, 235, 234), (227, 647, 236, 235), (244, 649, 680, 255), (254, 675, 687, 256), (231, 232, 242, 241), (230, 231, 241, 240), (228, 230, 240, 239), (228, 239, 238, 229), (243, 257, 260, 265), (245, 258, 267, 266), (246, 259, 262, 263), (655, 693, 259, 246), (653, 691, 258, 245), (650, 689, 257, 243), (232, 254, 256, 242), (647, 244, 255, 236), (236, 255, 254, 232), (667, 669, 253, 252), (665, 667, 252, 251), (647, 665, 251, 244), (663, 702, 250), (661, 663, 250, 249), (659, 661, 249, 248), (657, 659, 248, 247), (693, 657, 247, 259), (691, 655, 246, 258), (689, 653, 245, 257), (669, 651, 253), (242, 256, 243, 265), (260, 688, 648, 265), (250, 662, 660, 264), (261, 656, 692, 262), (267, 690, 652, 266), (268, 658, 656, 261), (262, 692, 654, 263), (266, 652, 688, 260), (264, 660, 658, 268), (265, 648, 242), (263, 654, 690, 267), (238, 726, 724, 229), (237, 725, 498, 141), (229, 724, 725, 237), (227, 723, 647), (226, 722, 723, 227), (225, 721, 722, 226), (137, 592, 721, 225), (505, 726, 238), (284, 283, 513, 772), (270, 269, 176), (284, 772, 773, 285), (285, 773, 774, 286), (286, 774, 776, 287), (301, 288, 778, 800), (298, 796, 779), (302, 305, 311, 290), (303, 312, 308, 291), (304, 307, 306, 292), (292, 306, 313, 293), (293, 313, 309, 294), (294, 309, 295), (295, 790, 807), (289, 777, 792, 296), (296, 792, 794, 297), (297, 794, 796, 298), (300, 299, 798, 799), (280, 276, 277, 281), (279, 275, 276, 280), (278, 273, 275, 279), (278, 282, 274, 273), (269, 270, 282, 278), (269, 278, 279, 271), (271, 279, 280, 272), (272, 280, 281, 775), (289, 300, 799, 777), (299, 301, 800, 798), (276, 286, 287, 277), (275, 285, 286, 276), (273, 284, 285, 275), (273, 274, 283, 284), (288, 310, 305, 302), (290, 311, 312, 303), (291, 308, 307, 304), (783, 291, 304, 806), (781, 290, 303, 804), (778, 288, 302, 802), (277, 287, 301, 299), (775, 281, 300, 289), (281, 277, 299, 300), (795, 297, 298, 797), (793, 296, 297, 795), (775, 289, 296, 793), (791, 295, 807), (789, 294, 295, 791), (787, 293, 294, 789), (785, 292, 293, 787), (806, 304, 292, 785), (804, 303, 291, 783), (802, 302, 290, 781), (797, 298, 779), (287, 310, 288, 301), (305, 310, 776, 801), (295, 309, 788, 790), (306, 307, 805, 784), (312, 311, 780, 803), (313, 306, 784, 786), (307, 308, 782, 805), (311, 305, 801, 780), (309, 313, 786, 788), (310, 287, 776), (308, 312, 803, 782), (283, 274, 812, 814), (282, 270, 504, 813), (274, 282, 813, 812), (272, 775, 811), (271, 272, 811, 810), (269, 271, 810, 808), (176, 269, 808, 809), (513, 283, 814), (319, 321, 322, 320), (321, 323, 324, 322), (323, 325, 326, 324), (325, 327, 328, 326), (327, 329, 330, 328), (329, 331, 332, 330), (331, 333, 334, 332), (333, 317, 318, 334), (333, 343, 335, 317), (378, 350, 351, 371), (319, 336, 337, 321), (329, 341, 342, 331), (325, 339, 340, 327), (321, 337, 338, 323), (331, 342, 343, 333), (327, 340, 341, 329), (323, 338, 339, 325), (371, 351, 352, 372), (372, 352, 344, 379), (373, 345, 346, 374), (374, 346, 347, 375), (375, 347, 348, 376), (376, 348, 349, 377), (377, 349, 350, 378), (340, 361, 354, 341), (339, 360, 361, 340), (338, 359, 360, 339), (337, 358, 359, 338), (336, 356, 358, 337), (343, 355, 357, 335), (342, 353, 355, 343), (341, 354, 353, 342), (388, 368, 369, 380), (387, 367, 368, 388), (386, 366, 367, 387), (385, 365, 366, 386), (384, 364, 365, 385), (383, 363, 370, 381), (382, 362, 363, 383), (380, 369, 362, 382), (368, 377, 378, 369), (367, 376, 377, 368), (366, 375, 376, 367), (365, 374, 375, 366), (364, 373, 374, 365), (363, 372, 379, 370), (362, 371, 372, 363), (369, 378, 371, 362), (354, 380, 382, 353), (353, 382, 383, 355), (355, 383, 381, 357), (356, 384, 385, 358), (358, 385, 386, 359), (359, 386, 387, 360), (360, 387, 388, 361), (361, 388, 380, 354), (348, 393, 394, 349), (349, 394, 395, 350), (350, 395, 396, 351), (351, 396, 397, 352), (352, 397, 389, 344), (345, 390, 391, 346), (346, 391, 392, 347), (347, 392, 393, 348), (402, 411, 412, 403), (396, 405, 406, 397), (397, 406, 398, 389), (390, 399, 400, 391), (391, 400, 401, 392), (392, 401, 402, 393), (393, 402, 403, 394), (394, 403, 404, 395), (395, 404, 405, 396), (403, 412, 413, 404), (404, 413, 414, 405), (405, 414, 415, 406), (406, 415, 407, 398), (399, 408, 409, 400), (400, 409, 410, 401), (401, 410, 411, 402), (409, 418, 419, 410), (410, 419, 420, 411), (411, 420, 421, 412), (412, 421, 422, 413), (413, 422, 423, 414), (414, 423, 424, 415), (415, 424, 416, 407), (408, 417, 418, 409), (429, 438, 439, 430), (423, 432, 433, 424), (424, 433, 425, 416), (417, 426, 427, 418), (418, 427, 428, 419), (419, 428, 429, 420), (420, 429, 430, 421), (421, 430, 431, 422), (422, 431, 432, 423), (436, 445, 446, 437), (430, 439, 440, 431), (431, 440, 441, 432), (432, 441, 442, 433), (433, 442, 434, 425), (426, 435, 436, 427), (427, 436, 437, 428), (428, 437, 438, 429), (450, 459, 460, 451), (437, 446, 447, 438), (438, 447, 448, 439), (439, 448, 449, 440), (440, 449, 450, 441), (441, 450, 451, 442), (442, 451, 443, 434), (435, 444, 445, 436), (451, 460, 452, 443), (444, 453, 454, 445), (445, 454, 455, 446), (446, 455, 456, 447), (447, 456, 457, 448), (448, 457, 458, 449), (449, 458, 459, 450), (463, 470, 464), (457, 466, 467, 458), (458, 467, 468, 459), (459, 468, 469, 460), (460, 469, 461, 452), (453, 462, 463, 454), (454, 463, 464, 455), (455, 464, 465, 456), (456, 465, 466, 457), (464, 470, 465), (465, 470, 466), (466, 470, 467), (467, 470, 468), (468, 470, 469), (469, 470, 461), (462, 470, 463), (334, 479, 471, 332), (324, 475, 476, 322), (328, 473, 474, 326), (332, 471, 472, 330), (322, 476, 477, 320), (318, 478, 479, 334), (326, 474, 475, 324), (476, 487, 488, 477), (330, 472, 473, 328), (484, 490, 585, 485), (479, 481, 482, 471), (471, 482, 483, 472), (472, 483, 484, 473), (473, 484, 485, 474), (474, 485, 486, 475), (475, 486, 487, 476), (478, 480, 481, 479), (483, 586, 490, 484), (482, 491, 586, 483), (481, 492, 491, 482), (480, 493, 492, 481), (487, 591, 633, 488), (486, 489, 591, 487), (485, 585, 489, 486), (496, 501, 500, 495), (491, 497, 815, 586), (492, 542, 497, 491), (493, 809, 542, 492), (591, 494, 592, 633), (489, 495, 494, 591), (585, 496, 495, 489), (490, 817, 496, 585), (586, 815, 817, 490), (504, 513, 512, 728), (817, 816, 501, 496), (815, 502, 816, 817), (497, 503, 502, 815), (542, 728, 503, 497), (809, 504, 728, 542), (494, 499, 498, 592), (495, 500, 499, 494), (511, 520, 519, 510), (499, 506, 505, 498), (500, 507, 506, 499), (501, 508, 507, 500), (816, 509, 508, 501), (502, 510, 509, 816), (503, 511, 510, 502), (728, 512, 511, 503), (512, 521, 520, 511), (513, 522, 521, 512), (506, 515, 514, 505), (507, 516, 515, 506), (508, 517, 516, 507), (509, 518, 517, 508), (510, 519, 518, 509), (524, 532, 523), (518, 527, 526, 517), (519, 528, 527, 518), (520, 529, 528, 519), (521, 530, 529, 520), (522, 531, 530, 521), (515, 524, 523, 514), (516, 525, 524, 515), (517, 526, 525, 516), (525, 532, 524), (526, 532, 525), (527, 532, 526), (528, 532, 527), (529, 532, 528), (530, 532, 529), (531, 532, 530), (540, 561, 562, 541), (560, 492, 534), (540, 543, 563, 561), (543, 544, 564, 563), (544, 545, 565, 564), (545, 546, 566, 565), (546, 547, 567, 566), (547, 548, 569, 567), (548, 549, 571, 569), (550, 574, 572), (549, 550, 572, 571), (558, 559, 550, 549), (559, 575, 574, 550), (557, 558, 549, 548), (556, 557, 548, 547), (555, 556, 547, 546), (554, 555, 546, 545), (553, 554, 545, 544), (552, 553, 544, 543), (551, 552, 543, 540), (562, 809, 542, 541), (551, 540, 541, 560), (533, 551, 560, 534), (533, 535, 552, 551), (535, 536, 553, 552), (536, 537, 554, 553), (537, 538, 555, 554), (538, 539, 556, 555), (539, 568, 557, 556), (568, 570, 558, 557), (573, 575, 559), (570, 573, 559, 558), (541, 542, 492, 560), (492, 584, 493), (542, 583, 584, 492), (539, 582, 568), (538, 581, 582, 539), (537, 580, 581, 538), (536, 579, 580, 537), (535, 578, 579, 536), (533, 576, 578, 535), (492, 493, 577, 534), (809, 583, 542), (534, 577, 576, 533), (609, 610, 590, 589), (630, 588, 591), (609, 589, 594, 611), (611, 594, 596, 612), (612, 596, 598, 613), (613, 598, 600, 614), (614, 600, 602, 615), (615, 602, 604, 616), (616, 604, 606, 617), (619, 607, 618), (617, 606, 607, 619), (627, 617, 619, 629), (629, 619, 618, 628), (626, 616, 617, 627), (625, 615, 616, 626), (624, 614, 615, 625), (623, 613, 614, 624), (622, 612, 613, 623), (621, 611, 612, 622), (620, 609, 611, 621), (590, 610, 494, 592), (620, 630, 610, 609), (587, 588, 630, 620), (587, 620, 621, 593), (593, 621, 622, 595), (595, 622, 623, 597), (597, 623, 624, 599), (599, 624, 625, 601), (601, 625, 626, 603), (603, 626, 627, 605), (608, 629, 628), (605, 627, 629, 608), (610, 630, 591, 494), (591, 633, 640), (494, 591, 640, 639), (601, 603, 638), (599, 601, 638, 637), (597, 599, 637, 636), (595, 597, 636, 635), (593, 595, 635, 634), (587, 593, 634, 631), (591, 588, 632, 633), (592, 494, 639), (588, 587, 631, 632), (683, 682, 505, 642), (499, 641, 494), (683, 642, 644, 684), (684, 644, 646, 685), (685, 646, 648, 686), (708, 694, 650, 687), (705, 668, 651), (709, 712, 718, 696), (710, 719, 715, 697), (711, 714, 713, 698), (698, 713, 720, 699), (699, 720, 716, 700), (700, 716, 701), (701, 662, 702), (695, 649, 664, 703), (703, 664, 666, 704), (704, 666, 668, 705), (707, 706, 675, 680), (678, 673, 674, 679), (677, 672, 673, 678), (676, 670, 672, 677), (676, 681, 671, 670), (641, 499, 681, 676), (641, 676, 677, 643), (643, 677, 678, 645), (645, 678, 679, 647), (695, 707, 680, 649), (706, 708, 687, 675), (673, 685, 686, 674), (672, 684, 685, 673), (670, 683, 684, 672), (670, 671, 682, 683), (694, 717, 712, 709), (696, 718, 719, 710), (697, 715, 714, 711), (655, 697, 711, 693), (653, 696, 710, 691), (650, 694, 709, 689), (674, 686, 708, 706), (647, 679, 707, 695), (679, 674, 706, 707), (667, 704, 705, 669), (665, 703, 704, 667), (647, 695, 703, 665), (663, 701, 702), (661, 700, 701, 663), (659, 699, 700, 661), (657, 698, 699, 659), (693, 711, 698, 657), (691, 710, 697, 655), (689, 709, 696, 653), (669, 705, 651), (686, 717, 694, 708), (712, 717, 648, 688), (701, 716, 660, 662), (713, 714, 692, 656), (719, 718, 652, 690), (720, 713, 656, 658), (714, 715, 654, 692), (718, 712, 688, 652), (716, 720, 658, 660), (717, 686, 648), (715, 719, 690, 654), (682, 671, 724, 726), (681, 499, 498, 725), (671, 681, 725, 724), (645, 647, 723), (643, 645, 723, 722), (641, 643, 722, 721), (494, 641, 721, 592), (505, 682, 726), (742, 772, 513, 741), (728, 542, 727), (742, 743, 773, 772), (743, 744, 774, 773), (744, 745, 776, 774), (759, 800, 778, 746), (756, 779, 796), (760, 748, 769, 763), (761, 749, 766, 770), (762, 750, 764, 765), (750, 751, 771, 764), (751, 752, 767, 771), (752, 753, 767), (753, 807, 790), (747, 754, 792, 777), (754, 755, 794, 792), (755, 756, 796, 794), (758, 799, 798, 757), (738, 739, 735, 734), (737, 738, 734, 733), (736, 737, 733, 731), (736, 731, 732, 740), (727, 736, 740, 728), (727, 729, 737, 736), (729, 730, 738, 737), (730, 775, 739, 738), (747, 777, 799, 758), (757, 798, 800, 759), (734, 735, 745, 744), (733, 734, 744, 743), (731, 733, 743, 742), (731, 742, 741, 732), (746, 760, 763, 768), (748, 761, 770, 769), (749, 762, 765, 766), (783, 806, 762, 749), (781, 804, 761, 748), (778, 802, 760, 746), (735, 757, 759, 745), (775, 747, 758, 739), (739, 758, 757, 735), (795, 797, 756, 755), (793, 795, 755, 754), (775, 793, 754, 747), (791, 807, 753), (789, 791, 753, 752), (787, 789, 752, 751), (785, 787, 751, 750), (806, 785, 750, 762), (804, 783, 749, 761), (802, 781, 748, 760), (797, 779, 756), (745, 759, 746, 768), (763, 801, 776, 768), (753, 790, 788, 767), (764, 784, 805, 765), (770, 803, 780, 769), (771, 786, 784, 764), (765, 805, 782, 766), (769, 780, 801, 763), (767, 788, 786, 771), (768, 776, 745), (766, 782, 803, 770), (741, 814, 812, 732), (740, 813, 504, 728), (732, 812, 813, 740), (730, 811, 775), (729, 810, 811, 730), (727, 808, 810, 729), (542, 809, 808, 727), (513, 814, 741)])
me_cylinder.polygons.foreach_set('use_smooth', [True] * 876)
_uv = me_cylinder.uv_layers.new(name='UVMap')
_uv.uv.foreach_set('vector', [0.5, 0.5, 0.5, 1.0, 0.4375, 1.0, 0.4375, 0.5, 0.4375, 0.5, 0.4375, 1.0, 0.375, 1.0, 0.375, 0.5, 0.375, 0.5, 0.375, 1.0, 0.3125, 1.0, 0.3125, 0.5, 0.3125, 0.5, 0.3125, 1.0, 0.25, 1.0, 0.25, 0.5, 0.25, 0.5, 0.25, 1.0, 0.1875, 1.0, 0.1875, 0.5, 0.1875, 0.5, 0.1875, 1.0, 0.125, 1.0, 0.125, 0.5, 0.125, 0.5, 0.125, 1.0, 0.0625, 1.0, 0.0625, 0.5, 0.0625, 0.5, 0.0625, 1.0, 0.0, 1.0, 0.0, 0.5, 0.0625, 0.5, 0.0, 0.5, 0.0, 0.5, 0.0625, 0.5, 0.1875, 0.5, 0.125, 0.5, 0.125, 0.5, 0.1875, 0.5, 0.5, 0.5, 0.4375, 0.5, 0.4375, 0.5, 0.5, 0.5, 0.1875, 0.5, 0.125, 0.5, 0.125, 0.5, 0.1875, 0.5, 0.3125, 0.5, 0.25, 0.5, 0.25, 0.5, 0.3125, 0.5, 0.4375, 0.5, 0.375, 0.5, 0.375, 0.5, 0.4375, 0.5, 0.125, 0.5, 0.0625, 0.5, 0.0625, 0.5, 0.125, 0.5, 0.25, 0.5, 0.1875, 0.5, 0.1875, 0.5, 0.25, 0.5, 0.375, 0.5, 0.3125, 0.5, 0.3125, 0.5, 0.375, 0.5, 0.125, 0.5, 0.0625, 0.5, 0.0625, 0.5, 0.125, 0.5, 0.0625, 0.5, 0.0, 0.5, 0.0, 0.5, 0.0625, 0.5, 0.5, 0.5, 0.4375, 0.5, 0.4375, 0.5, 0.5, 0.5, 0.4375, 0.5, 0.375, 0.5, 0.375, 0.5, 0.4375, 0.5, 0.375, 0.5, 0.3125, 0.5, 0.3125, 0.5, 0.375, 0.5, 0.3125, 0.5, 0.25, 0.5, 0.25, 0.5, 0.3125, 0.5, 0.25, 0.5, 0.1875, 0.5, 0.1875, 0.5, 0.25, 0.5, 0.25, 0.5, 0.1875, 0.5, 0.1875, 0.5, 0.25, 0.5, 0.3125, 0.5, 0.25, 0.5, 0.25, 0.5, 0.3125, 0.5, 0.375, 0.5, 0.3125, 0.5, 0.3125, 0.5, 0.375, 0.5, 0.4375, 0.5, 0.375, 0.5, 0.375, 0.5, 0.4375, 0.5, 0.5, 0.5, 0.4375, 0.5, 0.4375, 0.5, 0.5, 0.5, 0.0625, 0.5, 0.0, 0.5, 0.0, 0.5, 0.0625, 0.5, 0.125, 0.5, 0.0625, 0.5, 0.0625, 0.5, 0.125, 0.5, 0.1875, 0.5, 0.125, 0.5, 0.125, 0.5, 0.1875, 0.5, 0.25, 0.5, 0.1875, 0.5, 0.1875, 0.5, 0.25, 0.5, 0.3125, 0.5, 0.25, 0.5, 0.25, 0.5, 0.3125, 0.5, 0.375, 0.5, 0.3125, 0.5, 0.3125, 0.5, 0.375, 0.5, 0.4375, 0.5, 0.375, 0.5, 0.375, 0.5, 0.4375, 0.5, 0.5, 0.5, 0.4375, 0.5, 0.4375, 0.5, 0.5, 0.5, 0.0625, 0.5, 0.0, 0.5, 0.0, 0.5, 0.0625, 0.5, 0.125, 0.5, 0.0625, 0.5, 0.0625, 0.5, 0.125, 0.5, 0.1875, 0.5, 0.125, 0.5, 0.125, 0.5, 0.1875, 0.5, 0.25, 0.5, 0.1875, 0.5, 0.1875, 0.5, 0.25, 0.5, 0.3125, 0.5, 0.25, 0.5, 0.25, 0.5, 0.3125, 0.5, 0.375, 0.5, 0.3125, 0.5, 0.3125, 0.5, 0.375, 0.5, 0.4375, 0.5, 0.375, 0.5, 0.375, 0.5, 0.4375, 0.5, 0.5, 0.5, 0.4375, 0.5, 0.4375, 0.5, 0.5, 0.5, 0.0625, 0.5, 0.0, 0.5, 0.0, 0.5, 0.0625, 0.5, 0.125, 0.5, 0.0625, 0.5, 0.0625, 0.5, 0.125, 0.5, 0.1875, 0.5, 0.125, 0.5, 0.125, 0.5, 0.1875, 0.5, 0.1875, 0.5, 0.125, 0.5, 0.125, 0.5, 0.1875, 0.5, 0.125, 0.5, 0.0625, 0.5, 0.0625, 0.5, 0.125, 0.5, 0.0625, 0.5, 0.0, 0.5, 0.0, 0.5, 0.0625, 0.5, 0.5, 0.5, 0.4375, 0.5, 0.4375, 0.5, 0.5, 0.5, 0.4375, 0.5, 0.375, 0.5, 0.375, 0.5, 0.4375, 0.5, 0.375, 0.5, 0.3125, 0.5, 0.3125, 0.5, 0.375, 0.5, 0.3125, 0.5, 0.25, 0.5, 0.25, 0.5, 0.3125, 0.5, 0.25, 0.5, 0.1875, 0.5, 0.1875, 0.5, 0.25, 0.5, 0.3125, 0.5, 0.25, 0.5, 0.25, 0.5, 0.3125, 0.5, 0.25, 0.5, 0.1875, 0.5, 0.1875, 0.5, 0.25, 0.5, 0.1875, 0.5, 0.125, 0.5, 0.125, 0.5, 0.1875, 0.5, 0.125, 0.5, 0.0625, 0.5, 0.0625, 0.5, 0.125, 0.5, 0.0625, 0.5, 0.0, 0.5, 0.0, 0.5, 0.0625, 0.5, 0.5, 0.5, 0.4375, 0.5, 0.4375, 0.5, 0.5, 0.5, 0.4375, 0.5, 0.375, 0.5, 0.375, 0.5, 0.4375, 0.5, 0.375, 0.5, 0.3125, 0.5, 0.3125, 0.5, 0.375, 0.5, 0.3125, 0.5, 0.25, 0.5, 0.25, 0.5, 0.3125, 0.5, 0.125, 0.5, 0.0625, 0.5, 0.0625, 0.5, 0.125, 0.5, 0.0625, 0.5, 0.0, 0.5, 0.0, 0.5, 0.0625, 0.5, 0.5, 0.5, 0.4375, 0.5, 0.4375, 0.5, 0.5, 0.5, 0.4375, 0.5, 0.375, 0.5, 0.375, 0.5, 0.4375, 0.5, 0.375, 0.5, 0.3125, 0.5, 0.3125, 0.5, 0.375, 0.5, 0.3125, 0.5, 0.25, 0.5, 0.25, 0.5, 0.3125, 0.5, 0.25, 0.5, 0.1875, 0.5, 0.1875, 0.5, 0.25, 0.5, 0.1875, 0.5, 0.125, 0.5, 0.125, 0.5, 0.1875, 0.5, 0.25, 0.5, 0.1875, 0.5, 0.1875, 0.5, 0.25, 0.5, 0.1875, 0.5, 0.125, 0.5, 0.125, 0.5, 0.1875, 0.5, 0.125, 0.5, 0.0625, 0.5, 0.0625, 0.5, 0.125, 0.5, 0.0625, 0.5, 0.0, 0.5, 0.0, 0.5, 0.0625, 0.5, 0.5, 0.5, 0.4375, 0.5, 0.4375, 0.5, 0.5, 0.5, 0.4375, 0.5, 0.375, 0.5, 0.375, 0.5, 0.4375, 0.5, 0.375, 0.5, 0.3125, 0.5, 0.3125, 0.5, 0.375, 0.5, 0.4375, 0.5, 0.375, 0.5, 0.375, 0.5, 0.4375, 0.5, 0.375, 0.5, 0.3125, 0.5, 0.3125, 0.5, 0.375, 0.5, 0.3125, 0.5, 0.25, 0.5, 0.25, 0.5, 0.3125, 0.5, 0.25, 0.5, 0.1875, 0.5, 0.1875, 0.5, 0.25, 0.5, 0.1875, 0.5, 0.125, 0.5, 0.125, 0.5, 0.1875, 0.5, 0.125, 0.5, 0.0625, 0.5, 0.0625, 0.5, 0.125, 0.5, 0.0625, 0.5, 0.0, 0.5, 0.0, 0.5, 0.0625, 0.5, 0.5, 0.5, 0.4375, 0.5, 0.4375, 0.5, 0.5, 0.5, 0.3125, 0.5, 0.25, 0.5, 0.25, 0.5, 0.3125, 0.5, 0.125, 0.5, 0.0625, 0.5, 0.0625, 0.5, 0.125, 0.5, 0.0625, 0.5, 0.0, 0.5, 0.0, 0.5, 0.0625, 0.5, 0.5, 0.5, 0.4375, 0.5, 0.4375, 0.5, 0.5, 0.5, 0.4375, 0.5, 0.375, 0.5, 0.375, 0.5, 0.4375, 0.5, 0.375, 0.5, 0.3125, 0.5, 0.3125, 0.5, 0.375, 0.5, 0.3125, 0.5, 0.25, 0.5, 0.25, 0.5, 0.3125, 0.5, 0.25, 0.5, 0.1875, 0.5, 0.1875, 0.5, 0.25, 0.5, 0.1875, 0.5, 0.125, 0.5, 0.125, 0.5, 0.1875, 0.5, 0.4375, 0.5, 0.375, 0.5, 0.375, 0.5, 0.4375, 0.5, 0.25, 0.5, 0.1875, 0.5, 0.1875, 0.5, 0.25, 0.5, 0.1875, 0.5, 0.125, 0.5, 0.125, 0.5, 0.1875, 0.5, 0.125, 0.5, 0.0625, 0.5, 0.0625, 0.5, 0.125, 0.5, 0.0625, 0.5, 0.0, 0.5, 0.0, 0.5, 0.0625, 0.5, 0.5, 0.5, 0.4375, 0.5, 0.4375, 0.5, 0.5, 0.5, 0.4375, 0.5, 0.375, 0.5, 0.375, 0.5, 0.4375, 0.5, 0.375, 0.5, 0.3125, 0.5, 0.3125, 0.5, 0.375, 0.5, 0.125, 0.5, 0.0625, 0.5, 0.0625, 0.5, 0.125, 0.5, 0.375, 0.5, 0.3125, 0.5, 0.3125, 0.5, 0.375, 0.5, 0.3125, 0.5, 0.25, 0.5, 0.25, 0.5, 0.3125, 0.5, 0.25, 0.5, 0.1875, 0.5, 0.1875, 0.5, 0.25, 0.5, 0.1875, 0.5, 0.125, 0.5, 0.125, 0.5, 0.1875, 0.5, 0.125, 0.5, 0.0625, 0.5, 0.0625, 0.5, 0.125, 0.5, 0.0625, 0.5, 0.0, 0.5, 0.0, 0.5, 0.0625, 0.5, 0.5, 0.5, 0.4375, 0.5, 0.4375, 0.5, 0.5, 0.5, 0.0625, 0.5, 0.0, 0.5, 0.0, 0.5, 0.0625, 0.5, 0.5, 0.5, 0.4375, 0.5, 0.4375, 0.5, 0.5, 0.5, 0.4375, 0.5, 0.375, 0.5, 0.375, 0.5, 0.4375, 0.5, 0.375, 0.5, 0.3125, 0.5, 0.3125, 0.5, 0.375, 0.5, 0.3125, 0.5, 0.25, 0.5, 0.25, 0.5, 0.3125, 0.5, 0.25, 0.5, 0.1875, 0.5, 0.1875, 0.5, 0.25, 0.5, 0.1875, 0.5, 0.125, 0.5, 0.125, 0.5, 0.1875, 0.5, 0.4375, 0.5, 0.375, 0.5, 0.4375, 0.5, 0.25, 0.5, 0.1875, 0.5, 0.1875, 0.5, 0.25, 0.5, 0.1875, 0.5, 0.125, 0.5, 0.125, 0.5, 0.1875, 0.5, 0.125, 0.5, 0.0625, 0.5, 0.0625, 0.5, 0.125, 0.5, 0.0625, 0.5, 0.0, 0.5, 0.0, 0.5, 0.0625, 0.5, 0.5, 0.5, 0.4375, 0.5, 0.4375, 0.5, 0.5, 0.5, 0.4375, 0.5, 0.375, 0.5, 0.375, 0.5, 0.4375, 0.5, 0.375, 0.5, 0.3125, 0.5, 0.3125, 0.5, 0.375, 0.5, 0.3125, 0.5, 0.25, 0.5, 0.25, 0.5, 0.3125, 0.5, 0.375, 0.5, 0.3125, 0.5, 0.375, 0.5, 0.3125, 0.5, 0.25, 0.5, 0.3125, 0.5, 0.25, 0.5, 0.1875, 0.5, 0.25, 0.5, 0.1875, 0.5, 0.125, 0.5, 0.1875, 0.5, 0.125, 0.5, 0.0625, 0.5, 0.125, 0.5, 0.0625, 0.5, 0.0, 0.5, 0.0625, 0.5, 0.5, 0.5, 0.4375, 0.5, 0.5, 0.5, 0.0625, 1.0, 0.125, 1.0, 0.125, 1.0, 0.0625, 1.0, 0.375, 1.0, 0.4375, 1.0, 0.4375, 1.0, 0.375, 1.0, 0.25, 1.0, 0.3125, 1.0, 0.3125, 1.0, 0.25, 1.0, 0.125, 1.0, 0.1875, 1.0, 0.1875, 1.0, 0.125, 1.0, 0.4375, 1.0, 0.5, 1.0, 0.5, 1.0, 0.4375, 1.0, 0.0, 1.0, 0.0625, 1.0, 0.0625, 1.0, 0.0, 1.0, 0.3125, 1.0, 0.375, 1.0, 0.375, 1.0, 0.3125, 1.0, 0.4375, 1.0, 0.5, 1.0, 0.5, 1.0, 0.4375, 1.0, 0.1875, 1.0, 0.25, 1.0, 0.25, 1.0, 0.1875, 1.0, 0.25, 1.0, 0.3125, 1.0, 0.3125, 1.0, 0.25, 1.0, 0.0625, 1.0, 0.125, 1.0, 0.125, 1.0, 0.0625, 1.0, 0.125, 1.0, 0.1875, 1.0, 0.1875, 1.0, 0.125, 1.0, 0.1875, 1.0, 0.25, 1.0, 0.25, 1.0, 0.1875, 1.0, 0.25, 1.0, 0.3125, 1.0, 0.3125, 1.0, 0.25, 1.0, 0.3125, 1.0, 0.375, 1.0, 0.375, 1.0, 0.3125, 1.0, 0.375, 1.0, 0.4375, 1.0, 0.4375, 1.0, 0.375, 1.0, 0.0, 1.0, 0.0625, 1.0, 0.0625, 1.0, 0.0, 1.0, 0.1875, 1.0, 0.25, 1.0, 0.25, 1.0, 0.1875, 1.0, 0.125, 1.0, 0.1875, 1.0, 0.1875, 1.0, 0.125, 1.0, 0.0625, 1.0, 0.125, 1.0, 0.125, 1.0, 0.0625, 1.0, 0.0, 1.0, 0.0625, 1.0, 0.0625, 1.0, 0.0, 1.0, 0.4375, 1.0, 0.5, 1.0, 0.5, 1.0, 0.4375, 1.0, 0.375, 1.0, 0.4375, 1.0, 0.4375, 1.0, 0.375, 1.0, 0.3125, 1.0, 0.375, 1.0, 0.375, 1.0, 0.3125, 1.0, 0.3125, 1.0, 0.375, 1.0, 0.375, 1.0, 0.3125, 1.0, 0.125, 1.0, 0.1875, 1.0, 0.1875, 1.0, 0.125, 1.0, 0.0625, 1.0, 0.125, 1.0, 0.125, 1.0, 0.0625, 1.0, 0.0, 1.0, 0.0625, 1.0, 0.0625, 1.0, 0.0, 1.0, 0.4375, 1.0, 0.5, 1.0, 0.5, 1.0, 0.4375, 1.0, 0.375, 1.0, 0.4375, 1.0, 0.4375, 1.0, 0.375, 1.0, 0.3125, 1.0, 0.375, 1.0, 0.375, 1.0, 0.3125, 1.0, 0.25, 1.0, 0.3125, 1.0, 0.3125, 1.0, 0.25, 1.0, 0.1875, 1.0, 0.25, 1.0, 0.25, 1.0, 0.1875, 1.0, 0.0, 1.0, 0.0625, 1.0, 0.0625, 1.0, 0.0, 1.0, 0.25, 1.0, 0.3125, 1.0, 0.3125, 1.0, 0.25, 1.0, 0.1875, 1.0, 0.25, 1.0, 0.25, 1.0, 0.1875, 1.0, 0.125, 1.0, 0.1875, 1.0, 0.1875, 1.0, 0.125, 1.0, 0.0625, 1.0, 0.125, 1.0, 0.125, 1.0, 0.0625, 1.0, 0.0, 1.0, 0.0625, 1.0, 0.0625, 1.0, 0.0, 1.0, 0.4375, 1.0, 0.5, 1.0, 0.5, 1.0, 0.4375, 1.0, 0.375, 1.0, 0.4375, 1.0, 0.4375, 1.0, 0.375, 1.0, 0.125, 1.0, 0.1875, 1.0, 0.1875, 1.0, 0.125, 1.0, 0.4375, 1.0, 0.5, 1.0, 0.5, 1.0, 0.4375, 1.0, 0.375, 1.0, 0.4375, 1.0, 0.4375, 1.0, 0.375, 1.0, 0.3125, 1.0, 0.375, 1.0, 0.375, 1.0, 0.3125, 1.0, 0.25, 1.0, 0.3125, 1.0, 0.3125, 1.0, 0.25, 1.0, 0.1875, 1.0, 0.25, 1.0, 0.25, 1.0, 0.1875, 1.0, 0.125, 1.0, 0.1875, 1.0, 0.1875, 1.0, 0.125, 1.0, 0.0625, 1.0, 0.125, 1.0, 0.125, 1.0, 0.0625, 1.0, 0.0625, 1.0, 0.125, 1.0, 0.125, 1.0, 0.0625, 1.0, 0.0, 1.0, 0.0625, 1.0, 0.0625, 1.0, 0.0, 1.0, 0.4375, 1.0, 0.5, 1.0, 0.5, 1.0, 0.4375, 1.0, 0.375, 1.0, 0.4375, 1.0, 0.4375, 1.0, 0.375, 1.0, 0.3125, 1.0, 0.375, 1.0, 0.375, 1.0, 0.3125, 1.0, 0.25, 1.0, 0.3125, 1.0, 0.3125, 1.0, 0.25, 1.0, 0.1875, 1.0, 0.25, 1.0, 0.25, 1.0, 0.1875, 1.0, 0.4375, 1.0, 0.5, 1.0, 0.4375, 1.0, 0.25, 1.0, 0.3125, 1.0, 0.3125, 1.0, 0.25, 1.0, 0.1875, 1.0, 0.25, 1.0, 0.25, 1.0, 0.1875, 1.0, 0.125, 1.0, 0.1875, 1.0, 0.1875, 1.0, 0.125, 1.0, 0.0625, 1.0, 0.125, 1.0, 0.125, 1.0, 0.0625, 1.0, 0.0, 1.0, 0.0625, 1.0, 0.0625, 1.0, 0.0, 1.0, 0.4375, 1.0, 0.5, 1.0, 0.5, 1.0, 0.4375, 1.0, 0.375, 1.0, 0.4375, 1.0, 0.4375, 1.0, 0.375, 1.0, 0.3125, 1.0, 0.375, 1.0, 0.375, 1.0, 0.3125, 1.0, 0.375, 1.0, 0.4375, 1.0, 0.375, 1.0, 0.3125, 1.0, 0.375, 1.0, 0.3125, 1.0, 0.25, 1.0, 0.3125, 1.0, 0.25, 1.0, 0.1875, 1.0, 0.25, 1.0, 0.1875, 1.0, 0.125, 1.0, 0.1875, 1.0, 0.125, 1.0, 0.0625, 1.0, 0.125, 1.0, 0.0625, 1.0, 0.0, 1.0, 0.0625, 1.0, 0.0, 1.0, 0.0, 0.875, 1.0, 0.875, 1.0, 1.0, 0.0, 1.0, 1.0, 0.1073, 1.0, 0.0, 1.0, 0.1073, 0.0, 0.875, 0.0, 1.0, 0.0, 1.0, 0.0, 0.875, 0.0, 0.875, 0.0, 1.0, 0.0, 1.0, 0.0, 0.875, 0.0, 0.875, 0.0, 1.0, 0.0, 1.0, 0.0, 0.875, 0.0, 0.875, 0.0, 1.0, 0.0, 1.0, 0.0, 0.875, 0.0, 0.875, 0.0, 1.0, 0.0, 1.0, 0.0, 0.875, 0.0, 0.875, 0.0, 1.0, 0.0, 1.0, 0.0, 0.875, 0.0, 0.875, 0.0, 1.0, 0.0, 1.0, 0.0, 0.875, 0.0, 0.875, 0.0, 1.0, 0.0, 0.875, 0.0, 0.875, 0.0, 1.0, 0.0, 1.0, 0.0, 0.875, 0.0, 0.1073, 0.0, 0.875, 0.0, 0.875, 0.0, 0.1073, 0.0, 0.1073, 0.0, 0.875, 0.0, 0.875, 0.0, 0.1073, 0.0, 0.1073, 0.0, 0.875, 0.0, 0.875, 0.0, 0.1073, 0.0, 0.1073, 0.0, 0.875, 0.0, 0.875, 0.0, 0.1073, 0.0, 0.1073, 0.0, 0.875, 0.0, 0.875, 0.0, 0.1073, 0.0, 0.1073, 0.0, 0.875, 0.0, 0.875, 0.0, 0.1073, 0.0, 0.1073, 0.0, 0.875, 0.0, 0.875, 0.0, 0.1073, 0.0, 0.1073, 0.0, 0.875, 0.0, 0.875, 0.0, 0.1073, 0.0, 0.1073, 0.0, 0.875, 0.0, 0.875, 0.0, 0.1073, 1.0, 1.0, 1.0, 0.875, 1.0, 0.875, 1.0, 1.0, 0.0, 0.1073, 1.0, 0.1073, 1.0, 0.875, 0.0, 0.875, 0.0, 0.0, 1.0, 0.0, 1.0, 0.1073, 0.0, 0.1073, 0.0, 0.0, 0.0, 0.1073, 0.0, 0.1073, 0.0, 0.0, 0.0, 0.0, 0.0, 0.1073, 0.0, 0.1073, 0.0, 0.0, 0.0, 0.0, 0.0, 0.1073, 0.0, 0.1073, 0.0, 0.0, 0.0, 0.0, 0.0, 0.1073, 0.0, 0.1073, 0.0, 0.0, 0.0, 0.0, 0.0, 0.1073, 0.0, 0.1073, 0.0, 0.0, 0.0, 0.0, 0.0, 0.1073, 0.0, 0.1073, 0.0, 0.0, 0.0, 0.0, 0.0, 0.1073, 0.0, 0.1073, 0.0, 0.0, 0.0, 0.0, 0.0, 0.1073, 0.0, 0.1073, 0.0, 0.0, 0.0, 0.1073, 0.0, 0.1073, 0.0, 0.0, 1.0, 0.875, 1.0, 0.1073, 1.0, 0.1073, 1.0, 0.875, 1.0, 0.0, 1.0, 0.0, 1.0, 0.1073, 1.0, 0.875, 1.0, 0.1073, 1.0, 0.1073, 1.0, 0.875, 0.0, 0.0, 0.0, 0.0, 0.0, 0.0, 0.0, 0.0, 0.0, 0.0, 0.0, 0.0, 0.0, 0.0, 0.0, 0.0, 0.0, 0.0, 0.0, 0.0, 0.0, 0.0, 0.0, 0.0, 0.0, 0.0, 0.0, 0.0, 0.0, 0.0, 0.0, 0.0, 0.0, 0.0, 0.0, 0.0, 0.0, 0.0, 0.0, 0.0, 0.0, 0.0, 0.0, 0.0, 0.0, 0.0, 1.0, 0.0, 1.0, 0.0, 1.0, 0.0, 1.0, 0.0, 1.0, 1.0, 1.0, 0.875, 1.0, 0.875, 1.0, 0.0, 0.0, 0.0, 0.0, 0.0, 1.0, 0.0, 0.0, 0.875, 0.0, 1.0, 1.0, 1.0, 1.0, 0.875, 1.0, 0.1073, 1.0, 0.0, 1.0, 0.0, 0.0, 0.875, 0.0, 0.875, 0.0, 1.0, 0.0, 1.0, 0.0, 0.875, 0.0, 0.875, 0.0, 1.0, 0.0, 1.0, 0.0, 0.875, 0.0, 0.875, 0.0, 1.0, 0.0, 1.0, 0.0, 0.875, 0.0, 0.875, 0.0, 1.0, 0.0, 1.0, 0.0, 0.875, 0.0, 0.875, 0.0, 1.0, 0.0, 1.0, 0.0, 0.875, 0.0, 0.875, 0.0, 1.0, 0.0, 1.0, 0.0, 0.875, 0.0, 0.875, 0.0, 1.0, 0.0, 1.0, 0.0, 0.875, 0.0, 0.875, 0.0, 1.0, 0.0, 0.875, 0.0, 0.875, 0.0, 1.0, 0.0, 1.0, 0.0, 0.1073, 0.0, 0.1073, 0.0, 0.875, 0.0, 0.875, 0.0, 0.1073, 0.0, 0.1073, 0.0, 0.875, 0.0, 0.875, 0.0, 0.1073, 0.0, 0.1073, 0.0, 0.875, 0.0, 0.875, 0.0, 0.1073, 0.0, 0.1073, 0.0, 0.875, 0.0, 0.875, 0.0, 0.1073, 0.0, 0.1073, 0.0, 0.875, 0.0, 0.875, 0.0, 0.1073, 0.0, 0.1073, 0.0, 0.875, 0.0, 0.875, 0.0, 0.1073, 0.0, 0.1073, 0.0, 0.875, 0.0, 0.875, 0.0, 0.1073, 0.0, 0.1073, 0.0, 0.875, 0.0, 0.875, 0.0, 0.1073, 0.0, 0.1073, 0.0, 0.875, 0.0, 0.875, 1.0, 1.0, 1.0, 1.0, 1.0, 0.875, 1.0, 0.875, 0.0, 0.1073, 0.0, 0.875, 1.0, 0.875, 1.0, 0.1073, 0.0, 0.0, 0.0, 0.1073, 1.0, 0.1073, 1.0, 0.0, 0.0, 0.0, 0.0, 0.0, 0.0, 0.1073, 0.0, 0.1073, 0.0, 0.0, 0.0, 0.0, 0.0, 0.1073, 0.0, 0.1073, 0.0, 0.0, 0.0, 0.0, 0.0, 0.1073, 0.0, 0.1073, 0.0, 0.0, 0.0, 0.0, 0.0, 0.1073, 0.0, 0.1073, 0.0, 0.0, 0.0, 0.0, 0.0, 0.1073, 0.0, 0.1073, 0.0, 0.0, 0.0, 0.0, 0.0, 0.1073, 0.0, 0.1073, 0.0, 0.0, 0.0, 0.0, 0.0, 0.1073, 0.0, 0.1073, 0.0, 0.0, 0.0, 0.1073, 0.0, 0.1073, 0.0, 0.0, 0.0, 0.0, 0.0, 0.1073, 0.0, 0.1073, 1.0, 0.875, 1.0, 0.875, 1.0, 0.1073, 1.0, 0.1073, 1.0, 0.1073, 1.0, 0.1073, 1.0, 0.0, 1.0, 0.875, 1.0, 0.875, 1.0, 0.1073, 1.0, 0.1073, 0.0, 0.0, 0.0, 0.0, 0.0, 0.0, 0.0, 0.0, 0.0, 0.0, 0.0, 0.0, 0.0, 0.0, 0.0, 0.0, 0.0, 0.0, 0.0, 0.0, 0.0, 0.0, 0.0, 0.0, 0.0, 0.0, 0.0, 0.0, 0.0, 0.0, 0.0, 0.0, 0.0, 0.0, 0.0, 0.0, 0.0, 0.0, 0.0, 0.0, 0.0, 0.0, 0.0, 0.0, 0.0, 0.0, 1.0, 0.0, 1.0, 0.0, 1.0, 0.0, 1.0, 0.0, 1.0, 1.0, 1.0, 0.875, 1.0, 0.875, 1.0, 0.0, 1.0, 0.0, 0.0, 0.0, 0.0, 0.0, 0.0, 0.7843, 0.0, 1.0, 1.0, 1.0, 1.0, 0.75, 1.0, 0.0, 1.0, 0.0, 0.0, 0.0, 0.0, 0.7843, 0.0, 0.7572, 0.0, 1.0, 0.0, 1.0, 0.0, 0.7572, 0.0, 0.7669, 0.0, 1.0, 0.0, 1.0, 0.0, 0.7669, 0.0, 0.8169, 0.0, 1.0, 0.0, 1.0, 0.0, 0.75, 0.0, 0.75, 0.0, 1.0, 0.0, 1.0, 0.0, 0.0, 0.0, 0.0, 0.0, 0.0, 0.0, 1.0, 0.0, 1.0, 0.0, 1.0, 0.0, 1.0, 0.0, 1.0, 0.0, 1.0, 0.0, 1.0, 0.0, 1.0, 0.0, 1.0, 0.0, 1.0, 0.0, 1.0, 0.0, 1.0, 0.0, 1.0, 0.0, 1.0, 0.0, 1.0, 0.0, 1.0, 0.0, 1.0, 0.0, 1.0, 0.0, 1.0, 0.0, 1.0, 0.0, 1.0, 0.0, 1.0, 0.0, 1.0, 0.0, 1.0, 0.0, 1.0, 0.0, 1.0, 0.0, 0.0, 0.0, 0.0, 0.0, 0.0, 0.0, 0.0, 0.0, 0.0, 0.0, 0.0, 0.0, 0.0, 0.0, 0.0, 0.0, 0.0, 0.0, 0.0, 0.0, 0.0, 0.0, 0.0, 0.0, 0.25, 0.0, 0.25, 0.0, 0.5, 0.0, 0.5, 0.0, 0.25, 0.0, 0.25, 0.0, 0.5, 0.0, 0.5, 0.0, 0.25, 0.0, 0.25, 0.0, 0.5, 0.0, 0.5, 0.0, 0.25, 0.0, 0.25, 0.0, 0.5, 0.0, 0.5, 0.0, 0.25, 0.0, 0.5, 1.0, 0.5, 1.0, 0.25, 0.0, 0.0, 0.0, 0.25, 1.0, 0.25, 1.0, 0.0, 0.0, 0.0, 0.0, 0.0, 0.0, 0.25, 0.0, 0.25, 0.0, 0.0, 0.0, 0.0, 0.0, 0.25, 0.0, 0.25, 0.0, 0.0, 0.0, 0.0, 0.0, 0.25, 0.0, 0.25, 0.0, 0.0, 0.0, 0.0, 0.0, 0.25, 0.0, 0.25, 0.0, 0.5, 0.0, 0.5, 0.0, 0.75, 0.0, 0.75, 0.0, 0.5, 0.0, 0.5, 0.0, 0.8169, 0.0, 0.7669, 0.0, 0.5, 0.0, 0.5, 0.0, 0.7669, 0.0, 0.7572, 0.0, 0.5, 0.0, 0.5, 0.0, 0.7572, 0.0, 0.7843, 0.0, 0.5, 0.0, 0.7843, 1.0, 0.75, 1.0, 0.5, 0.0, 1.0, 0.0, 1.0, 0.0, 1.0, 0.0, 1.0, 0.0, 1.0, 0.0, 1.0, 0.0, 1.0, 0.0, 1.0, 0.0, 1.0, 0.0, 1.0, 0.0, 1.0, 0.0, 1.0, 0.0, 1.0, 0.0, 1.0, 0.0, 1.0, 0.0, 1.0, 0.0, 1.0, 0.0, 1.0, 0.0, 1.0, 0.0, 1.0, 0.0, 1.0, 0.0, 1.0, 0.0, 1.0, 0.0, 1.0, 0.0, 0.5, 0.0, 0.5, 0.0, 0.75, 0.0, 0.8169, 0.0, 0.0, 0.0, 0.0, 0.0, 0.25, 0.0, 0.25, 0.0, 0.25, 0.0, 0.25, 0.0, 0.5, 0.0, 0.5, 0.0, 0.0, 0.0, 0.0, 0.0, 0.0, 0.0, 0.0, 0.0, 0.0, 0.0, 0.0, 0.0, 0.0, 0.0, 0.0, 0.0, 0.0, 0.0, 0.0, 0.0, 0.0, 0.0, 0.0, 0.0, 1.0, 0.0, 1.0, 0.0, 1.0, 0.0, 1.0, 0.0, 1.0, 0.0, 1.0, 0.0, 1.0, 0.0, 1.0, 0.0, 1.0, 0.0, 1.0, 0.0, 1.0, 0.0, 1.0, 0.0, 1.0, 0.0, 1.0, 0.0, 1.0, 0.0, 1.0, 0.0, 1.0, 0.0, 1.0, 0.0, 1.0, 0.0, 1.0, 0.0, 1.0, 0.0, 1.0, 0.0, 1.0, 0.0, 1.0, 0.0, 1.0, 0.0, 1.0, 0.0, 1.0, 0.0, 0.0, 0.0, 0.0, 0.0, 0.0, 0.0, 0.8169, 0.0, 0.75, 0.0, 1.0, 0.0, 1.0, 0.0, 1.0, 0.0, 1.0, 0.0, 1.0, 0.0, 1.0, 0.0, 1.0, 0.0, 1.0, 0.0, 1.0, 0.0, 1.0, 0.0, 1.0, 0.0, 1.0, 0.0, 1.0, 0.0, 1.0, 0.0, 1.0, 0.0, 1.0, 0.0, 1.0, 0.0, 1.0, 0.0, 1.0, 0.0, 1.0, 0.0, 1.0, 0.0, 1.0, 0.0, 1.0, 0.0, 1.0, 0.0, 1.0, 0.0, 1.0, 0.0, 1.0, 0.0, 1.0, 0.0, 1.0, 0.0, 1.0, 0.0, 1.0, 0.0, 1.0, 0.0, 1.0, 0.0, 1.0, 0.0, 1.0, 0.0, 1.0, 0.0, 0.8169, 0.0, 1.0, 0.0, 1.0, 0.0, 1.0, 0.0, 1.0, 1.0, 0.75, 1.0, 0.75, 1.0, 0.5, 1.0, 0.5, 1.0, 0.25, 1.0, 0.25, 1.0, 0.0, 1.0, 0.0, 1.0, 0.5, 1.0, 0.5, 1.0, 0.25, 1.0, 0.25, 0.0, 0.0, 0.0, 0.0, 0.0, 0.0, 0.0, 0.0, 0.0, 0.0, 0.0, 0.0, 0.0, 0.0, 0.0, 0.0, 0.0, 0.0, 0.0, 0.0, 0.0, 0.0, 1.0, 0.0, 1.0, 0.0, 0.0, 0.0, 0.0, 0.0, 1.0, 1.0, 1.0, 0.75, 1.0, 0.75, 0.0, 0.7843, 1.0, 0.75, 1.0, 1.0, 0.0, 1.0, 1.0, 0.0, 0.0, 0.0, 1.0, 0.0, 0.0, 0.7843, 0.0, 1.0, 0.0, 1.0, 0.0, 0.7572, 0.0, 0.7572, 0.0, 1.0, 0.0, 1.0, 0.0, 0.7669, 0.0, 0.7669, 0.0, 1.0, 0.0, 1.0, 0.0, 0.8169, 0.0, 0.75, 0.0, 1.0, 0.0, 1.0, 0.0, 0.75, 0.0, 0.0, 0.0, 0.0, 0.0, 0.0, 0.0, 1.0, 0.0, 1.0, 0.0, 1.0, 0.0, 1.0, 0.0, 1.0, 0.0, 1.0, 0.0, 1.0, 0.0, 1.0, 0.0, 1.0, 0.0, 1.0, 0.0, 1.0, 0.0, 1.0, 0.0, 1.0, 0.0, 1.0, 0.0, 1.0, 0.0, 1.0, 0.0, 1.0, 0.0, 1.0, 0.0, 1.0, 0.0, 1.0, 0.0, 1.0, 0.0, 1.0, 0.0, 1.0, 0.0, 1.0, 0.0, 1.0, 0.0, 1.0, 0.0, 0.0, 0.0, 0.0, 0.0, 0.0, 0.0, 0.0, 0.0, 0.0, 0.0, 0.0, 0.0, 0.0, 0.0, 0.0, 0.0, 0.0, 0.0, 0.0, 0.0, 0.0, 0.0, 0.0, 0.0, 0.25, 0.0, 0.5, 0.0, 0.5, 0.0, 0.25, 0.0, 0.25, 0.0, 0.5, 0.0, 0.5, 0.0, 0.25, 0.0, 0.25, 0.0, 0.5, 0.0, 0.5, 0.0, 0.25, 0.0, 0.25, 0.0, 0.5, 0.0, 0.5, 0.0, 0.25, 0.0, 0.25, 1.0, 0.25, 1.0, 0.5, 0.0, 0.5, 0.0, 0.0, 1.0, 0.0, 1.0, 0.25, 0.0, 0.25, 0.0, 0.0, 0.0, 0.25, 0.0, 0.25, 0.0, 0.0, 0.0, 0.0, 0.0, 0.25, 0.0, 0.25, 0.0, 0.0, 0.0, 0.0, 0.0, 0.25, 0.0, 0.25, 0.0, 0.0, 0.0, 0.0, 0.0, 0.25, 0.0, 0.25, 0.0, 0.0, 0.0, 0.5, 0.0, 0.75, 0.0, 0.75, 0.0, 0.5, 0.0, 0.5, 0.0, 0.7669, 0.0, 0.8169, 0.0, 0.5, 0.0, 0.5, 0.0, 0.7572, 0.0, 0.7669, 0.0, 0.5, 0.0, 0.5, 0.0, 0.7843, 0.0, 0.7572, 0.0, 0.5, 0.0, 0.5, 1.0, 0.5, 1.0, 0.75, 0.0, 0.7843, 0.0, 1.0, 0.0, 1.0, 0.0, 1.0, 0.0, 1.0, 0.0, 1.0, 0.0, 1.0, 0.0, 1.0, 0.0, 1.0, 0.0, 1.0, 0.0, 1.0, 0.0, 1.0, 0.0, 1.0, 0.0, 1.0, 0.0, 1.0, 0.0, 1.0, 0.0, 1.0, 0.0, 1.0, 0.0, 1.0, 0.0, 1.0, 0.0, 1.0, 0.0, 1.0, 0.0, 1.0, 0.0, 1.0, 0.0, 1.0, 0.0, 0.5, 0.0, 0.8169, 0.0, 0.75, 0.0, 0.5, 0.0, 0.0, 0.0, 0.25, 0.0, 0.25, 0.0, 0.0, 0.0, 0.25, 0.0, 0.5, 0.0, 0.5, 0.0, 0.25, 0.0, 0.0, 0.0, 0.0, 0.0, 0.0, 0.0, 0.0, 0.0, 0.0, 0.0, 0.0, 0.0, 0.0, 0.0, 0.0, 0.0, 0.0, 0.0, 0.0, 0.0, 0.0, 0.0, 0.0, 0.0, 1.0, 0.0, 1.0, 0.0, 1.0, 0.0, 1.0, 0.0, 1.0, 0.0, 1.0, 0.0, 1.0, 0.0, 1.0, 0.0, 1.0, 0.0, 1.0, 0.0, 1.0, 0.0, 1.0, 0.0, 1.0, 0.0, 1.0, 0.0, 1.0, 0.0, 1.0, 0.0, 1.0, 0.0, 1.0, 0.0, 1.0, 0.0, 1.0, 0.0, 1.0, 0.0, 1.0, 0.0, 1.0, 0.0, 1.0, 0.0, 1.0, 0.0, 1.0, 0.0, 1.0, 0.0, 0.0, 0.0, 0.0, 0.0, 0.0, 0.0, 0.8169, 0.0, 1.0, 0.0, 1.0, 0.0, 0.75, 0.0, 1.0, 0.0, 1.0, 0.0, 1.0, 0.0, 1.0, 0.0, 1.0, 0.0, 1.0, 0.0, 1.0, 0.0, 1.0, 0.0, 1.0, 0.0, 1.0, 0.0, 1.0, 0.0, 1.0, 0.0, 1.0, 0.0, 1.0, 0.0, 1.0, 0.0, 1.0, 0.0, 1.0, 0.0, 1.0, 0.0, 1.0, 0.0, 1.0, 0.0, 1.0, 0.0, 1.0, 0.0, 1.0, 0.0, 1.0, 0.0, 1.0, 0.0, 1.0, 0.0, 1.0, 0.0, 1.0, 0.0, 1.0, 0.0, 1.0, 0.0, 1.0, 0.0, 1.0, 0.0, 1.0, 0.0, 0.8169, 0.0, 1.0, 0.0, 1.0, 0.0, 1.0, 0.0, 1.0, 0.0, 1.0, 1.0, 0.75, 1.0, 0.5, 1.0, 0.5, 1.0, 0.75, 1.0, 0.25, 1.0, 0.0, 1.0, 0.0, 1.0, 0.25, 1.0, 0.5, 1.0, 0.25, 1.0, 0.25, 1.0, 0.5, 0.0, 0.0, 0.0, 0.0, 0.0, 0.0, 0.0, 0.0, 0.0, 0.0, 0.0, 0.0, 0.0, 0.0, 0.0, 0.0, 0.0, 0.0, 0.0, 0.0, 0.0, 0.0, 1.0, 0.0, 0.0, 0.0, 0.0, 0.0, 1.0, 0.0, 1.0, 1.0, 1.0, 0.75, 1.0, 0.75, 0.5, 0.5, 0.4375, 0.5, 0.4375, 1.0, 0.5, 1.0, 0.4375, 0.5, 0.375, 0.5, 0.375, 1.0, 0.4375, 1.0, 0.375, 0.5, 0.3125, 0.5, 0.3125, 1.0, 0.375, 1.0, 0.3125, 0.5, 0.25, 0.5, 0.25, 1.0, 0.3125, 1.0, 0.25, 0.5, 0.1875, 0.5, 0.1875, 1.0, 0.25, 1.0, 0.1875, 0.5, 0.125, 0.5, 0.125, 1.0, 0.1875, 1.0, 0.125, 0.5, 0.0625, 0.5, 0.0625, 1.0, 0.125, 1.0, 0.0625, 0.5, 0.0, 0.5, 0.0, 1.0, 0.0625, 1.0, 0.0625, 0.5, 0.0625, 0.5, 0.0, 0.5, 0.0, 0.5, 0.1875, 0.5, 0.1875, 0.5, 0.125, 0.5, 0.125, 0.5, 0.5, 0.5, 0.5, 0.5, 0.4375, 0.5, 0.4375, 0.5, 0.1875, 0.5, 0.1875, 0.5, 0.125, 0.5, 0.125, 0.5, 0.3125, 0.5, 0.3125, 0.5, 0.25, 0.5, 0.25, 0.5, 0.4375, 0.5, 0.4375, 0.5, 0.375, 0.5, 0.375, 0.5, 0.125, 0.5, 0.125, 0.5, 0.0625, 0.5, 0.0625, 0.5, 0.25, 0.5, 0.25, 0.5, 0.1875, 0.5, 0.1875, 0.5, 0.375, 0.5, 0.375, 0.5, 0.3125, 0.5, 0.3125, 0.5, 0.125, 0.5, 0.125, 0.5, 0.0625, 0.5, 0.0625, 0.5, 0.0625, 0.5, 0.0625, 0.5, 0.0, 0.5, 0.0, 0.5, 0.5, 0.5, 0.5, 0.5, 0.4375, 0.5, 0.4375, 0.5, 0.4375, 0.5, 0.4375, 0.5, 0.375, 0.5, 0.375, 0.5, 0.375, 0.5, 0.375, 0.5, 0.3125, 0.5, 0.3125, 0.5, 0.3125, 0.5, 0.3125, 0.5, 0.25, 0.5, 0.25, 0.5, 0.25, 0.5, 0.25, 0.5, 0.1875, 0.5, 0.1875, 0.5, 0.25, 0.5, 0.25, 0.5, 0.1875, 0.5, 0.1875, 0.5, 0.3125, 0.5, 0.3125, 0.5, 0.25, 0.5, 0.25, 0.5, 0.375, 0.5, 0.375, 0.5, 0.3125, 0.5, 0.3125, 0.5, 0.4375, 0.5, 0.4375, 0.5, 0.375, 0.5, 0.375, 0.5, 0.5, 0.5, 0.5, 0.5, 0.4375, 0.5, 0.4375, 0.5, 0.0625, 0.5, 0.0625, 0.5, 0.0, 0.5, 0.0, 0.5, 0.125, 0.5, 0.125, 0.5, 0.0625, 0.5, 0.0625, 0.5, 0.1875, 0.5, 0.1875, 0.5, 0.125, 0.5, 0.125, 0.5, 0.25, 0.5, 0.25, 0.5, 0.1875, 0.5, 0.1875, 0.5, 0.3125, 0.5, 0.3125, 0.5, 0.25, 0.5, 0.25, 0.5, 0.375, 0.5, 0.375, 0.5, 0.3125, 0.5, 0.3125, 0.5, 0.4375, 0.5, 0.4375, 0.5, 0.375, 0.5, 0.375, 0.5, 0.5, 0.5, 0.5, 0.5, 0.4375, 0.5, 0.4375, 0.5, 0.0625, 0.5, 0.0625, 0.5, 0.0, 0.5, 0.0, 0.5, 0.125, 0.5, 0.125, 0.5, 0.0625, 0.5, 0.0625, 0.5, 0.1875, 0.5, 0.1875, 0.5, 0.125, 0.5, 0.125, 0.5, 0.25, 0.5, 0.25, 0.5, 0.1875, 0.5, 0.1875, 0.5, 0.3125, 0.5, 0.3125, 0.5, 0.25, 0.5, 0.25, 0.5, 0.375, 0.5, 0.375, 0.5, 0.3125, 0.5, 0.3125, 0.5, 0.4375, 0.5, 0.4375, 0.5, 0.375, 0.5, 0.375, 0.5, 0.5, 0.5, 0.5, 0.5, 0.4375, 0.5, 0.4375, 0.5, 0.0625, 0.5, 0.0625, 0.5, 0.0, 0.5, 0.0, 0.5, 0.125, 0.5, 0.125, 0.5, 0.0625, 0.5, 0.0625, 0.5, 0.1875, 0.5, 0.1875, 0.5, 0.125, 0.5, 0.125, 0.5, 0.1875, 0.5, 0.1875, 0.5, 0.125, 0.5, 0.125, 0.5, 0.125, 0.5, 0.125, 0.5, 0.0625, 0.5, 0.0625, 0.5, 0.0625, 0.5, 0.0625, 0.5, 0.0, 0.5, 0.0, 0.5, 0.5, 0.5, 0.5, 0.5, 0.4375, 0.5, 0.4375, 0.5, 0.4375, 0.5, 0.4375, 0.5, 0.375, 0.5, 0.375, 0.5, 0.375, 0.5, 0.375, 0.5, 0.3125, 0.5, 0.3125, 0.5, 0.3125, 0.5, 0.3125, 0.5, 0.25, 0.5, 0.25, 0.5, 0.25, 0.5, 0.25, 0.5, 0.1875, 0.5, 0.1875, 0.5, 0.3125, 0.5, 0.3125, 0.5, 0.25, 0.5, 0.25, 0.5, 0.25, 0.5, 0.25, 0.5, 0.1875, 0.5, 0.1875, 0.5, 0.1875, 0.5, 0.1875, 0.5, 0.125, 0.5, 0.125, 0.5, 0.125, 0.5, 0.125, 0.5, 0.0625, 0.5, 0.0625, 0.5, 0.0625, 0.5, 0.0625, 0.5, 0.0, 0.5, 0.0, 0.5, 0.5, 0.5, 0.5, 0.5, 0.4375, 0.5, 0.4375, 0.5, 0.4375, 0.5, 0.4375, 0.5, 0.375, 0.5, 0.375, 0.5, 0.375, 0.5, 0.375, 0.5, 0.3125, 0.5, 0.3125, 0.5, 0.3125, 0.5, 0.3125, 0.5, 0.25, 0.5, 0.25, 0.5, 0.125, 0.5, 0.125, 0.5, 0.0625, 0.5, 0.0625, 0.5, 0.0625, 0.5, 0.0625, 0.5, 0.0, 0.5, 0.0, 0.5, 0.5, 0.5, 0.5, 0.5, 0.4375, 0.5, 0.4375, 0.5, 0.4375, 0.5, 0.4375, 0.5, 0.375, 0.5, 0.375, 0.5, 0.375, 0.5, 0.375, 0.5, 0.3125, 0.5, 0.3125, 0.5, 0.3125, 0.5, 0.3125, 0.5, 0.25, 0.5, 0.25, 0.5, 0.25, 0.5, 0.25, 0.5, 0.1875, 0.5, 0.1875, 0.5, 0.1875, 0.5, 0.1875, 0.5, 0.125, 0.5, 0.125, 0.5, 0.25, 0.5, 0.25, 0.5, 0.1875, 0.5, 0.1875, 0.5, 0.1875, 0.5, 0.1875, 0.5, 0.125, 0.5, 0.125, 0.5, 0.125, 0.5, 0.125, 0.5, 0.0625, 0.5, 0.0625, 0.5, 0.0625, 0.5, 0.0625, 0.5, 0.0, 0.5, 0.0, 0.5, 0.5, 0.5, 0.5, 0.5, 0.4375, 0.5, 0.4375, 0.5, 0.4375, 0.5, 0.4375, 0.5, 0.375, 0.5, 0.375, 0.5, 0.375, 0.5, 0.375, 0.5, 0.3125, 0.5, 0.3125, 0.5, 0.4375, 0.5, 0.4375, 0.5, 0.375, 0.5, 0.375, 0.5, 0.375, 0.5, 0.375, 0.5, 0.3125, 0.5, 0.3125, 0.5, 0.3125, 0.5, 0.3125, 0.5, 0.25, 0.5, 0.25, 0.5, 0.25, 0.5, 0.25, 0.5, 0.1875, 0.5, 0.1875, 0.5, 0.1875, 0.5, 0.1875, 0.5, 0.125, 0.5, 0.125, 0.5, 0.125, 0.5, 0.125, 0.5, 0.0625, 0.5, 0.0625, 0.5, 0.0625, 0.5, 0.0625, 0.5, 0.0, 0.5, 0.0, 0.5, 0.5, 0.5, 0.5, 0.5, 0.4375, 0.5, 0.4375, 0.5, 0.3125, 0.5, 0.3125, 0.5, 0.25, 0.5, 0.25, 0.5, 0.125, 0.5, 0.125, 0.5, 0.0625, 0.5, 0.0625, 0.5, 0.0625, 0.5, 0.0625, 0.5, 0.0, 0.5, 0.0, 0.5, 0.5, 0.5, 0.5, 0.5, 0.4375, 0.5, 0.4375, 0.5, 0.4375, 0.5, 0.4375, 0.5, 0.375, 0.5, 0.375, 0.5, 0.375, 0.5, 0.375, 0.5, 0.3125, 0.5, 0.3125, 0.5, 0.3125, 0.5, 0.3125, 0.5, 0.25, 0.5, 0.25, 0.5, 0.25, 0.5, 0.25, 0.5, 0.1875, 0.5, 0.1875, 0.5, 0.1875, 0.5, 0.1875, 0.5, 0.125, 0.5, 0.125, 0.5, 0.4375, 0.5, 0.4375, 0.5, 0.375, 0.5, 0.375, 0.5, 0.25, 0.5, 0.25, 0.5, 0.1875, 0.5, 0.1875, 0.5, 0.1875, 0.5, 0.1875, 0.5, 0.125, 0.5, 0.125, 0.5, 0.125, 0.5, 0.125, 0.5, 0.0625, 0.5, 0.0625, 0.5, 0.0625, 0.5, 0.0625, 0.5, 0.0, 0.5, 0.0, 0.5, 0.5, 0.5, 0.5, 0.5, 0.4375, 0.5, 0.4375, 0.5, 0.4375, 0.5, 0.4375, 0.5, 0.375, 0.5, 0.375, 0.5, 0.375, 0.5, 0.375, 0.5, 0.3125, 0.5, 0.3125, 0.5, 0.125, 0.5, 0.125, 0.5, 0.0625, 0.5, 0.0625, 0.5, 0.375, 0.5, 0.375, 0.5, 0.3125, 0.5, 0.3125, 0.5, 0.3125, 0.5, 0.3125, 0.5, 0.25, 0.5, 0.25, 0.5, 0.25, 0.5, 0.25, 0.5, 0.1875, 0.5, 0.1875, 0.5, 0.1875, 0.5, 0.1875, 0.5, 0.125, 0.5, 0.125, 0.5, 0.125, 0.5, 0.125, 0.5, 0.0625, 0.5, 0.0625, 0.5, 0.0625, 0.5, 0.0625, 0.5, 0.0, 0.5, 0.0, 0.5, 0.5, 0.5, 0.5, 0.5, 0.4375, 0.5, 0.4375, 0.5, 0.0625, 0.5, 0.0625, 0.5, 0.0, 0.5, 0.0, 0.5, 0.5, 0.5, 0.5, 0.5, 0.4375, 0.5, 0.4375, 0.5, 0.4375, 0.5, 0.4375, 0.5, 0.375, 0.5, 0.375, 0.5, 0.375, 0.5, 0.375, 0.5, 0.3125, 0.5, 0.3125, 0.5, 0.3125, 0.5, 0.3125, 0.5, 0.25, 0.5, 0.25, 0.5, 0.25, 0.5, 0.25, 0.5, 0.1875, 0.5, 0.1875, 0.5, 0.1875, 0.5, 0.1875, 0.5, 0.125, 0.5, 0.125, 0.5, 0.4375, 0.5, 0.4375, 0.5, 0.375, 0.5, 0.25, 0.5, 0.25, 0.5, 0.1875, 0.5, 0.1875, 0.5, 0.1875, 0.5, 0.1875, 0.5, 0.125, 0.5, 0.125, 0.5, 0.125, 0.5, 0.125, 0.5, 0.0625, 0.5, 0.0625, 0.5, 0.0625, 0.5, 0.0625, 0.5, 0.0, 0.5, 0.0, 0.5, 0.5, 0.5, 0.5, 0.5, 0.4375, 0.5, 0.4375, 0.5, 0.4375, 0.5, 0.4375, 0.5, 0.375, 0.5, 0.375, 0.5, 0.375, 0.5, 0.375, 0.5, 0.3125, 0.5, 0.3125, 0.5, 0.3125, 0.5, 0.3125, 0.5, 0.25, 0.5, 0.25, 0.5, 0.375, 0.5, 0.375, 0.5, 0.3125, 0.5, 0.3125, 0.5, 0.3125, 0.5, 0.25, 0.5, 0.25, 0.5, 0.25, 0.5, 0.1875, 0.5, 0.1875, 0.5, 0.1875, 0.5, 0.125, 0.5, 0.125, 0.5, 0.125, 0.5, 0.0625, 0.5, 0.0625, 0.5, 0.0625, 0.5, 0.0, 0.5, 0.5, 0.5, 0.5, 0.5, 0.4375, 0.5, 0.0625, 1.0, 0.0625, 1.0, 0.125, 1.0, 0.125, 1.0, 0.375, 1.0, 0.375, 1.0, 0.4375, 1.0, 0.4375, 1.0, 0.25, 1.0, 0.25, 1.0, 0.3125, 1.0, 0.3125, 1.0, 0.125, 1.0, 0.125, 1.0, 0.1875, 1.0, 0.1875, 1.0, 0.4375, 1.0, 0.4375, 1.0, 0.5, 1.0, 0.5, 1.0, 0.0, 1.0, 0.0, 1.0, 0.0625, 1.0, 0.0625, 1.0, 0.3125, 1.0, 0.3125, 1.0, 0.375, 1.0, 0.375, 1.0, 0.4375, 1.0, 0.4375, 1.0, 0.5, 1.0, 0.5, 1.0, 0.1875, 1.0, 0.1875, 1.0, 0.25, 1.0, 0.25, 1.0, 0.25, 1.0, 0.25, 1.0, 0.3125, 1.0, 0.3125, 1.0, 0.0625, 1.0, 0.0625, 1.0, 0.125, 1.0, 0.125, 1.0, 0.125, 1.0, 0.125, 1.0, 0.1875, 1.0, 0.1875, 1.0, 0.1875, 1.0, 0.1875, 1.0, 0.25, 1.0, 0.25, 1.0, 0.25, 1.0, 0.25, 1.0, 0.3125, 1.0, 0.3125, 1.0, 0.3125, 1.0, 0.3125, 1.0, 0.375, 1.0, 0.375, 1.0, 0.375, 1.0, 0.375, 1.0, 0.4375, 1.0, 0.4375, 1.0, 0.0, 1.0, 0.0, 1.0, 0.0625, 1.0, 0.0625, 1.0, 0.1875, 1.0, 0.1875, 1.0, 0.25, 1.0, 0.25, 1.0, 0.125, 1.0, 0.125, 1.0, 0.1875, 1.0, 0.1875, 1.0, 0.0625, 1.0, 0.0625, 1.0, 0.125, 1.0, 0.125, 1.0, 0.0, 1.0, 0.0, 1.0, 0.0625, 1.0, 0.0625, 1.0, 0.4375, 1.0, 0.4375, 1.0, 0.5, 1.0, 0.5, 1.0, 0.375, 1.0, 0.375, 1.0, 0.4375, 1.0, 0.4375, 1.0, 0.3125, 1.0, 0.3125, 1.0, 0.375, 1.0, 0.375, 1.0, 0.3125, 1.0, 0.3125, 1.0, 0.375, 1.0, 0.375, 1.0, 0.125, 1.0, 0.125, 1.0, 0.1875, 1.0, 0.1875, 1.0, 0.0625, 1.0, 0.0625, 1.0, 0.125, 1.0, 0.125, 1.0, 0.0, 1.0, 0.0, 1.0, 0.0625, 1.0, 0.0625, 1.0, 0.4375, 1.0, 0.4375, 1.0, 0.5, 1.0, 0.5, 1.0, 0.375, 1.0, 0.375, 1.0, 0.4375, 1.0, 0.4375, 1.0, 0.3125, 1.0, 0.3125, 1.0, 0.375, 1.0, 0.375, 1.0, 0.25, 1.0, 0.25, 1.0, 0.3125, 1.0, 0.3125, 1.0, 0.1875, 1.0, 0.1875, 1.0, 0.25, 1.0, 0.25, 1.0, 0.0, 1.0, 0.0, 1.0, 0.0625, 1.0, 0.0625, 1.0, 0.25, 1.0, 0.25, 1.0, 0.3125, 1.0, 0.3125, 1.0, 0.1875, 1.0, 0.1875, 1.0, 0.25, 1.0, 0.25, 1.0, 0.125, 1.0, 0.125, 1.0, 0.1875, 1.0, 0.1875, 1.0, 0.0625, 1.0, 0.0625, 1.0, 0.125, 1.0, 0.125, 1.0, 0.0, 1.0, 0.0, 1.0, 0.0625, 1.0, 0.0625, 1.0, 0.4375, 1.0, 0.4375, 1.0, 0.5, 1.0, 0.5, 1.0, 0.375, 1.0, 0.375, 1.0, 0.4375, 1.0, 0.4375, 1.0, 0.125, 1.0, 0.125, 1.0, 0.1875, 1.0, 0.1875, 1.0, 0.4375, 1.0, 0.4375, 1.0, 0.5, 1.0, 0.5, 1.0, 0.375, 1.0, 0.375, 1.0, 0.4375, 1.0, 0.4375, 1.0, 0.3125, 1.0, 0.3125, 1.0, 0.375, 1.0, 0.375, 1.0, 0.25, 1.0, 0.25, 1.0, 0.3125, 1.0, 0.3125, 1.0, 0.1875, 1.0, 0.1875, 1.0, 0.25, 1.0, 0.25, 1.0, 0.125, 1.0, 0.125, 1.0, 0.1875, 1.0, 0.1875, 1.0, 0.0625, 1.0, 0.0625, 1.0, 0.125, 1.0, 0.125, 1.0, 0.0625, 1.0, 0.0625, 1.0, 0.125, 1.0, 0.125, 1.0, 0.0, 1.0, 0.0, 1.0, 0.0625, 1.0, 0.0625, 1.0, 0.4375, 1.0, 0.4375, 1.0, 0.5, 1.0, 0.5, 1.0, 0.375, 1.0, 0.375, 1.0, 0.4375, 1.0, 0.4375, 1.0, 0.3125, 1.0, 0.3125, 1.0, 0.375, 1.0, 0.375, 1.0, 0.25, 1.0, 0.25, 1.0, 0.3125, 1.0, 0.3125, 1.0, 0.1875, 1.0, 0.1875, 1.0, 0.25, 1.0, 0.25, 1.0, 0.4375, 1.0, 0.4375, 1.0, 0.5, 1.0, 0.25, 1.0, 0.25, 1.0, 0.3125, 1.0, 0.3125, 1.0, 0.1875, 1.0, 0.1875, 1.0, 0.25, 1.0, 0.25, 1.0, 0.125, 1.0, 0.125, 1.0, 0.1875, 1.0, 0.1875, 1.0, 0.0625, 1.0, 0.0625, 1.0, 0.125, 1.0, 0.125, 1.0, 0.0, 1.0, 0.0, 1.0, 0.0625, 1.0, 0.0625, 1.0, 0.4375, 1.0, 0.4375, 1.0, 0.5, 1.0, 0.5, 1.0, 0.375, 1.0, 0.375, 1.0, 0.4375, 1.0, 0.4375, 1.0, 0.3125, 1.0, 0.3125, 1.0, 0.375, 1.0, 0.375, 1.0, 0.375, 1.0, 0.375, 1.0, 0.4375, 1.0, 0.3125, 1.0, 0.3125, 1.0, 0.375, 1.0, 0.25, 1.0, 0.25, 1.0, 0.3125, 1.0, 0.1875, 1.0, 0.1875, 1.0, 0.25, 1.0, 0.125, 1.0, 0.125, 1.0, 0.1875, 1.0, 0.0625, 1.0, 0.0625, 1.0, 0.125, 1.0, 0.0, 1.0, 0.0, 1.0, 0.0625, 1.0, 0.0, 0.875, 0.0, 1.0, 1.0, 1.0, 1.0, 0.875, 1.0, 0.1073, 1.0, 0.1073, 1.0, 0.0, 0.0, 0.875, 0.0, 0.875, 0.0, 1.0, 0.0, 1.0, 0.0, 0.875, 0.0, 0.875, 0.0, 1.0, 0.0, 1.0, 0.0, 0.875, 0.0, 0.875, 0.0, 1.0, 0.0, 1.0, 0.0, 0.875, 0.0, 0.875, 0.0, 1.0, 0.0, 1.0, 0.0, 0.875, 0.0, 0.875, 0.0, 1.0, 0.0, 1.0, 0.0, 0.875, 0.0, 0.875, 0.0, 1.0, 0.0, 1.0, 0.0, 0.875, 0.0, 0.875, 0.0, 1.0, 0.0, 1.0, 0.0, 0.875, 0.0, 0.875, 0.0, 1.0, 0.0, 0.875, 0.0, 0.875, 0.0, 1.0, 0.0, 1.0, 0.0, 0.1073, 0.0, 0.1073, 0.0, 0.875, 0.0, 0.875, 0.0, 0.1073, 0.0, 0.1073, 0.0, 0.875, 0.0, 0.875, 0.0, 0.1073, 0.0, 0.1073, 0.0, 0.875, 0.0, 0.875, 0.0, 0.1073, 0.0, 0.1073, 0.0, 0.875, 0.0, 0.875, 0.0, 0.1073, 0.0, 0.1073, 0.0, 0.875, 0.0, 0.875, 0.0, 0.1073, 0.0, 0.1073, 0.0, 0.875, 0.0, 0.875, 0.0, 0.1073, 0.0, 0.1073, 0.0, 0.875, 0.0, 0.875, 0.0, 0.1073, 0.0, 0.1073, 0.0, 0.875, 0.0, 0.875, 0.0, 0.1073, 0.0, 0.1073, 0.0, 0.875, 0.0, 0.875, 1.0, 1.0, 1.0, 1.0, 1.0, 0.875, 1.0, 0.875, 0.0, 0.1073, 0.0, 0.875, 1.0, 0.875, 1.0, 0.1073, 0.0, 0.0, 0.0, 0.1073, 1.0, 0.1073, 1.0, 0.0, 0.0, 0.0, 0.0, 0.0, 0.0, 0.1073, 0.0, 0.1073, 0.0, 0.0, 0.0, 0.0, 0.0, 0.1073, 0.0, 0.1073, 0.0, 0.0, 0.0, 0.0, 0.0, 0.1073, 0.0, 0.1073, 0.0, 0.0, 0.0, 0.0, 0.0, 0.1073, 0.0, 0.1073, 0.0, 0.0, 0.0, 0.0, 0.0, 0.1073, 0.0, 0.1073, 0.0, 0.0, 0.0, 0.0, 0.0, 0.1073, 0.0, 0.1073, 0.0, 0.0, 0.0, 0.0, 0.0, 0.1073, 0.0, 0.1073, 0.0, 0.0, 0.0, 0.1073, 0.0, 0.1073, 0.0, 0.0, 0.0, 0.0, 0.0, 0.1073, 0.0, 0.1073, 1.0, 0.875, 1.0, 0.875, 1.0, 0.1073, 1.0, 0.1073, 1.0, 0.0, 1.0, 0.1073, 1.0, 0.0, 1.0, 0.875, 1.0, 0.875, 1.0, 0.1073, 1.0, 0.1073, 0.0, 0.0, 0.0, 0.0, 0.0, 0.0, 0.0, 0.0, 0.0, 0.0, 0.0, 0.0, 0.0, 0.0, 0.0, 0.0, 0.0, 0.0, 0.0, 0.0, 0.0, 0.0, 0.0, 0.0, 0.0, 0.0, 0.0, 0.0, 0.0, 0.0, 0.0, 0.0, 0.0, 0.0, 0.0, 0.0, 0.0, 0.0, 0.0, 0.0, 0.0, 0.0, 0.0, 0.0, 0.0, 0.0, 1.0, 0.0, 1.0, 0.0, 1.0, 0.0, 1.0, 0.0, 1.0, 1.0, 1.0, 0.875, 1.0, 0.875, 1.0, 0.0, 1.0, 0.0, 0.0, 0.0, 0.0, 0.0, 0.0, 0.875, 1.0, 0.875, 1.0, 1.0, 0.0, 1.0, 1.0, 0.1073, 1.0, 0.0, 1.0, 0.0, 0.0, 0.875, 0.0, 1.0, 0.0, 1.0, 0.0, 0.875, 0.0, 0.875, 0.0, 1.0, 0.0, 1.0, 0.0, 0.875, 0.0, 0.875, 0.0, 1.0, 0.0, 1.0, 0.0, 0.875, 0.0, 0.875, 0.0, 1.0, 0.0, 1.0, 0.0, 0.875, 0.0, 0.875, 0.0, 1.0, 0.0, 1.0, 0.0, 0.875, 0.0, 0.875, 0.0, 1.0, 0.0, 1.0, 0.0, 0.875, 0.0, 0.875, 0.0, 1.0, 0.0, 1.0, 0.0, 0.875, 0.0, 0.875, 0.0, 1.0, 0.0, 0.875, 0.0, 0.875, 0.0, 1.0, 0.0, 1.0, 0.0, 0.875, 0.0, 0.1073, 0.0, 0.875, 0.0, 0.875, 0.0, 0.1073, 0.0, 0.1073, 0.0, 0.875, 0.0, 0.875, 0.0, 0.1073, 0.0, 0.1073, 0.0, 0.875, 0.0, 0.875, 0.0, 0.1073, 0.0, 0.1073, 0.0, 0.875, 0.0, 0.875, 0.0, 0.1073, 0.0, 0.1073, 0.0, 0.875, 0.0, 0.875, 0.0, 0.1073, 0.0, 0.1073, 0.0, 0.875, 0.0, 0.875, 0.0, 0.1073, 0.0, 0.1073, 0.0, 0.875, 0.0, 0.875, 0.0, 0.1073, 0.0, 0.1073, 0.0, 0.875, 0.0, 0.875, 0.0, 0.1073, 0.0, 0.1073, 0.0, 0.875, 0.0, 0.875, 0.0, 0.1073, 1.0, 1.0, 1.0, 0.875, 1.0, 0.875, 1.0, 1.0, 0.0, 0.1073, 1.0, 0.1073, 1.0, 0.875, 0.0, 0.875, 0.0, 0.0, 1.0, 0.0, 1.0, 0.1073, 0.0, 0.1073, 0.0, 0.0, 0.0, 0.1073, 0.0, 0.1073, 0.0, 0.0, 0.0, 0.0, 0.0, 0.1073, 0.0, 0.1073, 0.0, 0.0, 0.0, 0.0, 0.0, 0.1073, 0.0, 0.1073, 0.0, 0.0, 0.0, 0.0, 0.0, 0.1073, 0.0, 0.1073, 0.0, 0.0, 0.0, 0.0, 0.0, 0.1073, 0.0, 0.1073, 0.0, 0.0, 0.0, 0.0, 0.0, 0.1073, 0.0, 0.1073, 0.0, 0.0, 0.0, 0.0, 0.0, 0.1073, 0.0, 0.1073, 0.0, 0.0, 0.0, 0.0, 0.0, 0.1073, 0.0, 0.1073, 0.0, 0.0, 0.0, 0.1073, 0.0, 0.1073, 0.0, 0.0, 1.0, 0.875, 1.0, 0.1073, 1.0, 0.1073, 1.0, 0.875, 1.0, 0.1073, 1.0, 0.0, 1.0, 0.1073, 1.0, 0.875, 1.0, 0.1073, 1.0, 0.1073, 1.0, 0.875, 0.0, 0.0, 0.0, 0.0, 0.0, 0.0, 0.0, 0.0, 0.0, 0.0, 0.0, 0.0, 0.0, 0.0, 0.0, 0.0, 0.0, 0.0, 0.0, 0.0, 0.0, 0.0, 0.0, 0.0, 0.0, 0.0, 0.0, 0.0, 0.0, 0.0, 0.0, 0.0, 0.0, 0.0, 0.0, 0.0, 0.0, 0.0, 0.0, 0.0, 0.0, 0.0, 0.0, 0.0, 0.0, 0.0, 1.0, 0.0, 1.0, 0.0, 1.0, 0.0, 1.0, 0.0, 1.0, 1.0, 1.0, 0.875, 1.0, 0.875, 1.0, 0.0, 0.0, 0.0, 0.0, 0.0, 1.0, 0.0, 0.0, 0.7843, 1.0, 0.75, 1.0, 1.0, 0.0, 1.0, 1.0, 0.0, 0.0, 0.0, 1.0, 0.0, 0.0, 0.7843, 0.0, 1.0, 0.0, 1.0, 0.0, 0.7572, 0.0, 0.7572, 0.0, 1.0, 0.0, 1.0, 0.0, 0.7669, 0.0, 0.7669, 0.0, 1.0, 0.0, 1.0, 0.0, 0.8169, 0.0, 0.75, 0.0, 1.0, 0.0, 1.0, 0.0, 0.75, 0.0, 0.0, 0.0, 0.0, 0.0, 0.0, 0.0, 1.0, 0.0, 1.0, 0.0, 1.0, 0.0, 1.0, 0.0, 1.0, 0.0, 1.0, 0.0, 1.0, 0.0, 1.0, 0.0, 1.0, 0.0, 1.0, 0.0, 1.0, 0.0, 1.0, 0.0, 1.0, 0.0, 1.0, 0.0, 1.0, 0.0, 1.0, 0.0, 1.0, 0.0, 1.0, 0.0, 1.0, 0.0, 1.0, 0.0, 1.0, 0.0, 1.0, 0.0, 1.0, 0.0, 1.0, 0.0, 1.0, 0.0, 1.0, 0.0, 0.0, 0.0, 0.0, 0.0, 0.0, 0.0, 0.0, 0.0, 0.0, 0.0, 0.0, 0.0, 0.0, 0.0, 0.0, 0.0, 0.0, 0.0, 0.0, 0.0, 0.0, 0.0, 0.0, 0.0, 0.25, 0.0, 0.5, 0.0, 0.5, 0.0, 0.25, 0.0, 0.25, 0.0, 0.5, 0.0, 0.5, 0.0, 0.25, 0.0, 0.25, 0.0, 0.5, 0.0, 0.5, 0.0, 0.25, 0.0, 0.25, 0.0, 0.5, 0.0, 0.5, 0.0, 0.25, 0.0, 0.25, 1.0, 0.25, 1.0, 0.5, 0.0, 0.5, 0.0, 0.0, 1.0, 0.0, 1.0, 0.25, 0.0, 0.25, 0.0, 0.0, 0.0, 0.25, 0.0, 0.25, 0.0, 0.0, 0.0, 0.0, 0.0, 0.25, 0.0, 0.25, 0.0, 0.0, 0.0, 0.0, 0.0, 0.25, 0.0, 0.25, 0.0, 0.0, 0.0, 0.0, 0.0, 0.25, 0.0, 0.25, 0.0, 0.0, 0.0, 0.5, 0.0, 0.75, 0.0, 0.75, 0.0, 0.5, 0.0, 0.5, 0.0, 0.7669, 0.0, 0.8169, 0.0, 0.5, 0.0, 0.5, 0.0, 0.7572, 0.0, 0.7669, 0.0, 0.5, 0.0, 0.5, 0.0, 0.7843, 0.0, 0.7572, 0.0, 0.5, 0.0, 0.5, 1.0, 0.5, 1.0, 0.75, 0.0, 0.7843, 0.0, 1.0, 0.0, 1.0, 0.0, 1.0, 0.0, 1.0, 0.0, 1.0, 0.0, 1.0, 0.0, 1.0, 0.0, 1.0, 0.0, 1.0, 0.0, 1.0, 0.0, 1.0, 0.0, 1.0, 0.0, 1.0, 0.0, 1.0, 0.0, 1.0, 0.0, 1.0, 0.0, 1.0, 0.0, 1.0, 0.0, 1.0, 0.0, 1.0, 0.0, 1.0, 0.0, 1.0, 0.0, 1.0, 0.0, 1.0, 0.0, 0.5, 0.0, 0.8169, 0.0, 0.75, 0.0, 0.5, 0.0, 0.0, 0.0, 0.25, 0.0, 0.25, 0.0, 0.0, 0.0, 0.25, 0.0, 0.5, 0.0, 0.5, 0.0, 0.25, 0.0, 0.0, 0.0, 0.0, 0.0, 0.0, 0.0, 0.0, 0.0, 0.0, 0.0, 0.0, 0.0, 0.0, 0.0, 0.0, 0.0, 0.0, 0.0, 0.0, 0.0, 0.0, 0.0, 0.0, 0.0, 1.0, 0.0, 1.0, 0.0, 1.0, 0.0, 1.0, 0.0, 1.0, 0.0, 1.0, 0.0, 1.0, 0.0, 1.0, 0.0, 1.0, 0.0, 1.0, 0.0, 1.0, 0.0, 1.0, 0.0, 1.0, 0.0, 1.0, 0.0, 1.0, 0.0, 1.0, 0.0, 1.0, 0.0, 1.0, 0.0, 1.0, 0.0, 1.0, 0.0, 1.0, 0.0, 1.0, 0.0, 1.0, 0.0, 1.0, 0.0, 1.0, 0.0, 1.0, 0.0, 1.0, 0.0, 0.0, 0.0, 0.0, 0.0, 0.0, 0.0, 0.8169, 0.0, 1.0, 0.0, 1.0, 0.0, 0.75, 0.0, 1.0, 0.0, 1.0, 0.0, 1.0, 0.0, 1.0, 0.0, 1.0, 0.0, 1.0, 0.0, 1.0, 0.0, 1.0, 0.0, 1.0, 0.0, 1.0, 0.0, 1.0, 0.0, 1.0, 0.0, 1.0, 0.0, 1.0, 0.0, 1.0, 0.0, 1.0, 0.0, 1.0, 0.0, 1.0, 0.0, 1.0, 0.0, 1.0, 0.0, 1.0, 0.0, 1.0, 0.0, 1.0, 0.0, 1.0, 0.0, 1.0, 0.0, 1.0, 0.0, 1.0, 0.0, 1.0, 0.0, 1.0, 0.0, 1.0, 0.0, 1.0, 0.0, 1.0, 0.0, 1.0, 0.0, 0.8169, 0.0, 1.0, 0.0, 1.0, 0.0, 1.0, 0.0, 1.0, 0.0, 1.0, 1.0, 0.75, 1.0, 0.5, 1.0, 0.5, 1.0, 0.75, 1.0, 0.25, 1.0, 0.0, 1.0, 0.0, 1.0, 0.25, 1.0, 0.5, 1.0, 0.25, 1.0, 0.25, 1.0, 0.5, 0.0, 0.0, 0.0, 0.0, 0.0, 0.0, 0.0, 0.0, 0.0, 0.0, 0.0, 0.0, 0.0, 0.0, 0.0, 0.0, 0.0, 0.0, 0.0, 0.0, 0.0, 0.0, 1.0, 0.0, 0.0, 0.0, 0.0, 0.0, 1.0, 0.0, 1.0, 1.0, 1.0, 0.75, 1.0, 0.75, 0.0, 0.7843, 0.0, 1.0, 1.0, 1.0, 1.0, 0.75, 1.0, 0.0, 1.0, 0.0, 0.0, 0.0, 0.0, 0.7843, 0.0, 0.7572, 0.0, 1.0, 0.0, 1.0, 0.0, 0.7572, 0.0, 0.7669, 0.0, 1.0, 0.0, 1.0, 0.0, 0.7669, 0.0, 0.8169, 0.0, 1.0, 0.0, 1.0, 0.0, 0.75, 0.0, 0.75, 0.0, 1.0, 0.0, 1.0, 0.0, 0.0, 0.0, 0.0, 0.0, 0.0, 0.0, 1.0, 0.0, 1.0, 0.0, 1.0, 0.0, 1.0, 0.0, 1.0, 0.0, 1.0, 0.0, 1.0, 0.0, 1.0, 0.0, 1.0, 0.0, 1.0, 0.0, 1.0, 0.0, 1.0, 0.0, 1.0, 0.0, 1.0, 0.0, 1.0, 0.0, 1.0, 0.0, 1.0, 0.0, 1.0, 0.0, 1.0, 0.0, 1.0, 0.0, 1.0, 0.0, 1.0, 0.0, 1.0, 0.0, 1.0, 0.0, 1.0, 0.0, 1.0, 0.0, 0.0, 0.0, 0.0, 0.0, 0.0, 0.0, 0.0, 0.0, 0.0, 0.0, 0.0, 0.0, 0.0, 0.0, 0.0, 0.0, 0.0, 0.0, 0.0, 0.0, 0.0, 0.0, 0.0, 0.0, 0.25, 0.0, 0.25, 0.0, 0.5, 0.0, 0.5, 0.0, 0.25, 0.0, 0.25, 0.0, 0.5, 0.0, 0.5, 0.0, 0.25, 0.0, 0.25, 0.0, 0.5, 0.0, 0.5, 0.0, 0.25, 0.0, 0.25, 0.0, 0.5, 0.0, 0.5, 0.0, 0.25, 0.0, 0.5, 1.0, 0.5, 1.0, 0.25, 0.0, 0.0, 0.0, 0.25, 1.0, 0.25, 1.0, 0.0, 0.0, 0.0, 0.0, 0.0, 0.0, 0.25, 0.0, 0.25, 0.0, 0.0, 0.0, 0.0, 0.0, 0.25, 0.0, 0.25, 0.0, 0.0, 0.0, 0.0, 0.0, 0.25, 0.0, 0.25, 0.0, 0.0, 0.0, 0.0, 0.0, 0.25, 0.0, 0.25, 0.0, 0.5, 0.0, 0.5, 0.0, 0.75, 0.0, 0.75, 0.0, 0.5, 0.0, 0.5, 0.0, 0.8169, 0.0, 0.7669, 0.0, 0.5, 0.0, 0.5, 0.0, 0.7669, 0.0, 0.7572, 0.0, 0.5, 0.0, 0.5, 0.0, 0.7572, 0.0, 0.7843, 0.0, 0.5, 0.0, 0.7843, 1.0, 0.75, 1.0, 0.5, 0.0, 1.0, 0.0, 1.0, 0.0, 1.0, 0.0, 1.0, 0.0, 1.0, 0.0, 1.0, 0.0, 1.0, 0.0, 1.0, 0.0, 1.0, 0.0, 1.0, 0.0, 1.0, 0.0, 1.0, 0.0, 1.0, 0.0, 1.0, 0.0, 1.0, 0.0, 1.0, 0.0, 1.0, 0.0, 1.0, 0.0, 1.0, 0.0, 1.0, 0.0, 1.0, 0.0, 1.0, 0.0, 1.0, 0.0, 1.0, 0.0, 0.5, 0.0, 0.5, 0.0, 0.75, 0.0, 0.8169, 0.0, 0.0, 0.0, 0.0, 0.0, 0.25, 0.0, 0.25, 0.0, 0.25, 0.0, 0.25, 0.0, 0.5, 0.0, 0.5, 0.0, 0.0, 0.0, 0.0, 0.0, 0.0, 0.0, 0.0, 0.0, 0.0, 0.0, 0.0, 0.0, 0.0, 0.0, 0.0, 0.0, 0.0, 0.0, 0.0, 0.0, 0.0, 0.0, 0.0, 0.0, 1.0, 0.0, 1.0, 0.0, 1.0, 0.0, 1.0, 0.0, 1.0, 0.0, 1.0, 0.0, 1.0, 0.0, 1.0, 0.0, 1.0, 0.0, 1.0, 0.0, 1.0, 0.0, 1.0, 0.0, 1.0, 0.0, 1.0, 0.0, 1.0, 0.0, 1.0, 0.0, 1.0, 0.0, 1.0, 0.0, 1.0, 0.0, 1.0, 0.0, 1.0, 0.0, 1.0, 0.0, 1.0, 0.0, 1.0, 0.0, 1.0, 0.0, 1.0, 0.0, 1.0, 0.0, 0.0, 0.0, 0.0, 0.0, 0.0, 0.0, 0.8169, 0.0, 0.75, 0.0, 1.0, 0.0, 1.0, 0.0, 1.0, 0.0, 1.0, 0.0, 1.0, 0.0, 1.0, 0.0, 1.0, 0.0, 1.0, 0.0, 1.0, 0.0, 1.0, 0.0, 1.0, 0.0, 1.0, 0.0, 1.0, 0.0, 1.0, 0.0, 1.0, 0.0, 1.0, 0.0, 1.0, 0.0, 1.0, 0.0, 1.0, 0.0, 1.0, 0.0, 1.0, 0.0, 1.0, 0.0, 1.0, 0.0, 1.0, 0.0, 1.0, 0.0, 1.0, 0.0, 1.0, 0.0, 1.0, 0.0, 1.0, 0.0, 1.0, 0.0, 1.0, 0.0, 1.0, 0.0, 1.0, 0.0, 1.0, 0.0, 1.0, 0.0, 1.0, 0.0, 0.8169, 0.0, 1.0, 0.0, 1.0, 0.0, 1.0, 0.0, 1.0, 1.0, 0.75, 1.0, 0.75, 1.0, 0.5, 1.0, 0.5, 1.0, 0.25, 1.0, 0.25, 1.0, 0.0, 1.0, 0.0, 1.0, 0.5, 1.0, 0.5, 1.0, 0.25, 1.0, 0.25, 0.0, 0.0, 0.0, 0.0, 0.0, 0.0, 0.0, 0.0, 0.0, 0.0, 0.0, 0.0, 0.0, 0.0, 0.0, 0.0, 0.0, 0.0, 0.0, 0.0, 0.0, 0.0, 1.0, 0.0, 1.0, 0.0, 0.0, 0.0, 0.0, 0.0, 1.0, 1.0, 1.0, 0.75, 1.0, 0.75])
me_cylinder.materials.append(mat_toon2)
me_cylinder.use_remesh_fix_poles = True
me_cylinder.use_remesh_preserve_attributes = False
me_cylinder.use_mirror_vertex_groups = False
me_cylinder.update()

# ---- objects
ob_cylinder = bpy.data.objects.new('Cylinder', me_cylinder)

# ---- transforms, parenting, visibility, modifiers, constraints
ob_cylinder.location = (0.0, 0.0, 0.0)
ob_cylinder.lineart.crease_threshold = 0.0

# ---- collection membership
col_collection.objects.link(ob_cylinder)

# ---- scene / render settings (as saved in the file)
scene.frame_start = 1; scene.frame_end = 250; scene.frame_set(0)
scene.render.engine = 'BLENDER_EEVEE_NEXT'
scene.cycles.use_denoising = False
scene.cycles.samples = 128
scene.cycles.sampling_pattern = 'TABULATED_SOBOL'
scene.cycles.use_adaptive_sampling = False
scene.cycles.use_light_tree = False
scene.view_settings.view_transform = 'Filmic'
bpy.context.view_layer.update()

# ---- added for rendering (the .blend has no active camera and no usable light): camera, sun
cam_auto = bpy.data.cameras.new('AutoCamera')
cam_auto.lens = 50.0
cam_auto.sensor_width = 36.0
cam_auto.clip_end = 1000.0
ob_auto_camera = bpy.data.objects.new('AutoCamera', cam_auto)
scene.collection.objects.link(ob_auto_camera)
ob_auto_camera.location = (3.35022, -4.02026, 4.47084)
ob_auto_camera.rotation_euler = (1.09748, -7.21219e-08, 0.694738)
scene.camera = ob_auto_camera
light_auto_sun = bpy.data.lights.new('AutoSun', 'SUN')
light_auto_sun.energy = 3.0
light_auto_sun.angle = 0.0523599
ob_auto_sun = bpy.data.objects.new('AutoSun', light_auto_sun)
scene.collection.objects.link(ob_auto_sun)
ob_auto_sun.rotation_euler = (0.872665, 0.174533, 0.523599)
bpy.context.view_layer.update()
